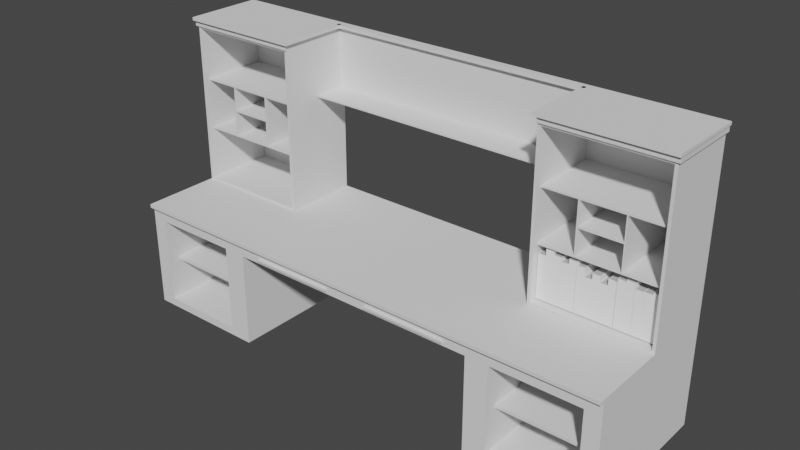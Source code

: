 # Source: Big_table.blend  (saved by Blender 2.83.19; exported with 4.5.12 LTS)
import bpy
from mathutils import Matrix  # noqa: F401  (used for matrix-valued properties, if any)

bpy.ops.wm.read_factory_settings(use_empty=True)
scene = bpy.context.scene
scene.name = 'Scene'

# ---- collections
col_collection = bpy.data.collections.new('Collection'); scene.collection.children.link(col_collection)
col_books = bpy.data.collections.new('Books'); scene.collection.children.link(col_books)

# ---- materials (node trees are filled in below, after node groups)
mat_book0_material = bpy.data.materials.new('Book0_material')
mat_book0_material.use_transparent_shadow = False
mat_book0_material.diffuse_color = (1.0, 1.0, 1.0, 1.0)
mat_book0_side_material = bpy.data.materials.new('Book0_side_material')
mat_book0_side_material.use_transparent_shadow = False
mat_book0_side_material.diffuse_color = (0.5, 0.5, 0.3, 1.0)
mat_book1_material = bpy.data.materials.new('Book1_material')
mat_book1_material.use_transparent_shadow = False
mat_book1_material.diffuse_color = (1.0, 1.0, 1.0, 1.0)
mat_book1_side_material = bpy.data.materials.new('Book1_side_material')
mat_book1_side_material.use_transparent_shadow = False
mat_book1_side_material.diffuse_color = (0.5, 0.5, 0.3, 1.0)
mat_book2_material = bpy.data.materials.new('Book2_material')
mat_book2_material.use_transparent_shadow = False
mat_book2_material.diffuse_color = (1.0, 1.0, 1.0, 1.0)
mat_book2_side_material = bpy.data.materials.new('Book2_side_material')
mat_book2_side_material.use_transparent_shadow = False
mat_book2_side_material.diffuse_color = (0.5, 0.5, 0.3, 1.0)
mat_book3_material = bpy.data.materials.new('Book3_material')
mat_book3_material.use_transparent_shadow = False
mat_book3_material.diffuse_color = (1.0, 1.0, 1.0, 1.0)
mat_book3_side_material = bpy.data.materials.new('Book3_side_material')
mat_book3_side_material.use_transparent_shadow = False
mat_book3_side_material.diffuse_color = (0.5, 0.5, 0.3, 1.0)
mat_book4_material = bpy.data.materials.new('Book4_material')
mat_book4_material.use_transparent_shadow = False
mat_book4_material.diffuse_color = (1.0, 1.0, 1.0, 1.0)
mat_book4_side_material = bpy.data.materials.new('Book4_side_material')
mat_book4_side_material.use_transparent_shadow = False
mat_book4_side_material.diffuse_color = (0.5, 0.5, 0.3, 1.0)

# ---- material node trees
mat_book0_material.use_nodes = True; mat_book0_material.node_tree.nodes.clear()
_N = mat_book0_material.node_tree.nodes; _L = mat_book0_material.node_tree.links
n0 = _N.new('ShaderNodeBsdfPrincipled'); n0.name = 'Principled BSDF'; n0.location = (10, 300)
n0.distribution = 'GGX'
n0.subsurface_method = 'BURLEY'
n0.inputs[3].default_value = 1.45
n0.inputs[27].default_value = (0.0, 0.0, 0.0, 1.0)
n0.inputs[28].default_value = 1.0
n1 = _N.new('ShaderNodeOutputMaterial'); n1.name = 'Material Output'; n1.location = (1100, 160)
n2 = _N.new('ShaderNodeBsdfDiffuse'); n2.name = 'Diffuse BSDF'; n2.location = (200, 320)
n2.inputs[0].default_value = (1.0, 1.0, 1.0, 1.0)
n3 = _N.new('ShaderNodeBsdfAnisotropic'); n3.name = 'Glossy_0'; n3.location = (200, 0)
n3.distribution = 'GGX'
n4 = _N.new('ShaderNodeMixShader'); n4.name = 'Mix_0'; n4.location = (500, 160)
n4.inputs[0].default_value = 0.05
_L.new(n2.outputs[0], n4.inputs[1])
_L.new(n3.outputs[0], n4.inputs[2])
_L.new(n4.outputs[0], n1.inputs[0])
n1.is_active_output = True
mat_book0_side_material.use_nodes = True; mat_book0_side_material.node_tree.nodes.clear()
_N = mat_book0_side_material.node_tree.nodes; _L = mat_book0_side_material.node_tree.links
n0 = _N.new('ShaderNodeBsdfPrincipled'); n0.name = 'Principled BSDF'; n0.location = (10, 300)
n0.distribution = 'GGX'
n0.subsurface_method = 'BURLEY'
n0.inputs[3].default_value = 1.45
n0.inputs[27].default_value = (0.0, 0.0, 0.0, 1.0)
n0.inputs[28].default_value = 1.0
n1 = _N.new('ShaderNodeOutputMaterial'); n1.name = 'Material Output'; n1.location = (1100, 160)
n2 = _N.new('ShaderNodeBsdfDiffuse'); n2.name = 'Diffuse BSDF'; n2.location = (200, 320)
n2.inputs[0].default_value = (0.5, 0.5, 0.5, 1.0)
n3 = _N.new('ShaderNodeBsdfAnisotropic'); n3.name = 'Glossy_0'; n3.location = (200, 0)
n3.distribution = 'GGX'
n4 = _N.new('ShaderNodeMixShader'); n4.name = 'Mix_0'; n4.location = (500, 160)
n4.inputs[0].default_value = 0.03
_L.new(n2.outputs[0], n4.inputs[1])
_L.new(n3.outputs[0], n4.inputs[2])
_L.new(n4.outputs[0], n1.inputs[0])
n1.is_active_output = True
mat_book1_material.use_nodes = True; mat_book1_material.node_tree.nodes.clear()
_N = mat_book1_material.node_tree.nodes; _L = mat_book1_material.node_tree.links
n0 = _N.new('ShaderNodeBsdfPrincipled'); n0.name = 'Principled BSDF'; n0.location = (10, 300)
n0.distribution = 'GGX'
n0.subsurface_method = 'BURLEY'
n0.inputs[3].default_value = 1.45
n0.inputs[27].default_value = (0.0, 0.0, 0.0, 1.0)
n0.inputs[28].default_value = 1.0
n1 = _N.new('ShaderNodeOutputMaterial'); n1.name = 'Material Output'; n1.location = (1100, 160)
n2 = _N.new('ShaderNodeBsdfDiffuse'); n2.name = 'Diffuse BSDF'; n2.location = (200, 320)
n2.inputs[0].default_value = (1.0, 1.0, 1.0, 1.0)
n3 = _N.new('ShaderNodeBsdfAnisotropic'); n3.name = 'Glossy_0'; n3.location = (200, 0)
n3.distribution = 'GGX'
n4 = _N.new('ShaderNodeMixShader'); n4.name = 'Mix_0'; n4.location = (500, 160)
n4.inputs[0].default_value = 0.05
_L.new(n2.outputs[0], n4.inputs[1])
_L.new(n3.outputs[0], n4.inputs[2])
_L.new(n4.outputs[0], n1.inputs[0])
n1.is_active_output = True
mat_book1_side_material.use_nodes = True; mat_book1_side_material.node_tree.nodes.clear()
_N = mat_book1_side_material.node_tree.nodes; _L = mat_book1_side_material.node_tree.links
n0 = _N.new('ShaderNodeBsdfPrincipled'); n0.name = 'Principled BSDF'; n0.location = (10, 300)
n0.distribution = 'GGX'
n0.subsurface_method = 'BURLEY'
n0.inputs[3].default_value = 1.45
n0.inputs[27].default_value = (0.0, 0.0, 0.0, 1.0)
n0.inputs[28].default_value = 1.0
n1 = _N.new('ShaderNodeOutputMaterial'); n1.name = 'Material Output'; n1.location = (1100, 160)
n2 = _N.new('ShaderNodeBsdfDiffuse'); n2.name = 'Diffuse BSDF'; n2.location = (200, 320)
n2.inputs[0].default_value = (0.5, 0.5, 0.5, 1.0)
n3 = _N.new('ShaderNodeBsdfAnisotropic'); n3.name = 'Glossy_0'; n3.location = (200, 0)
n3.distribution = 'GGX'
n4 = _N.new('ShaderNodeMixShader'); n4.name = 'Mix_0'; n4.location = (500, 160)
n4.inputs[0].default_value = 0.03
_L.new(n2.outputs[0], n4.inputs[1])
_L.new(n3.outputs[0], n4.inputs[2])
_L.new(n4.outputs[0], n1.inputs[0])
n1.is_active_output = True
mat_book2_material.use_nodes = True; mat_book2_material.node_tree.nodes.clear()
_N = mat_book2_material.node_tree.nodes; _L = mat_book2_material.node_tree.links
n0 = _N.new('ShaderNodeBsdfPrincipled'); n0.name = 'Principled BSDF'; n0.location = (10, 300)
n0.distribution = 'GGX'
n0.subsurface_method = 'BURLEY'
n0.inputs[3].default_value = 1.45
n0.inputs[27].default_value = (0.0, 0.0, 0.0, 1.0)
n0.inputs[28].default_value = 1.0
n1 = _N.new('ShaderNodeOutputMaterial'); n1.name = 'Material Output'; n1.location = (1100, 160)
n2 = _N.new('ShaderNodeBsdfDiffuse'); n2.name = 'Diffuse BSDF'; n2.location = (200, 320)
n2.inputs[0].default_value = (1.0, 1.0, 1.0, 1.0)
n3 = _N.new('ShaderNodeBsdfAnisotropic'); n3.name = 'Glossy_0'; n3.location = (200, 0)
n3.distribution = 'GGX'
n4 = _N.new('ShaderNodeMixShader'); n4.name = 'Mix_0'; n4.location = (500, 160)
n4.inputs[0].default_value = 0.05
_L.new(n2.outputs[0], n4.inputs[1])
_L.new(n3.outputs[0], n4.inputs[2])
_L.new(n4.outputs[0], n1.inputs[0])
n1.is_active_output = True
mat_book2_side_material.use_nodes = True; mat_book2_side_material.node_tree.nodes.clear()
_N = mat_book2_side_material.node_tree.nodes; _L = mat_book2_side_material.node_tree.links
n0 = _N.new('ShaderNodeBsdfPrincipled'); n0.name = 'Principled BSDF'; n0.location = (10, 300)
n0.distribution = 'GGX'
n0.subsurface_method = 'BURLEY'
n0.inputs[3].default_value = 1.45
n0.inputs[27].default_value = (0.0, 0.0, 0.0, 1.0)
n0.inputs[28].default_value = 1.0
n1 = _N.new('ShaderNodeOutputMaterial'); n1.name = 'Material Output'; n1.location = (1100, 160)
n2 = _N.new('ShaderNodeBsdfDiffuse'); n2.name = 'Diffuse BSDF'; n2.location = (200, 320)
n2.inputs[0].default_value = (0.5, 0.5, 0.5, 1.0)
n3 = _N.new('ShaderNodeBsdfAnisotropic'); n3.name = 'Glossy_0'; n3.location = (200, 0)
n3.distribution = 'GGX'
n4 = _N.new('ShaderNodeMixShader'); n4.name = 'Mix_0'; n4.location = (500, 160)
n4.inputs[0].default_value = 0.03
_L.new(n2.outputs[0], n4.inputs[1])
_L.new(n3.outputs[0], n4.inputs[2])
_L.new(n4.outputs[0], n1.inputs[0])
n1.is_active_output = True
mat_book3_material.use_nodes = True; mat_book3_material.node_tree.nodes.clear()
_N = mat_book3_material.node_tree.nodes; _L = mat_book3_material.node_tree.links
n0 = _N.new('ShaderNodeBsdfPrincipled'); n0.name = 'Principled BSDF'; n0.location = (10, 300)
n0.distribution = 'GGX'
n0.subsurface_method = 'BURLEY'
n0.inputs[3].default_value = 1.45
n0.inputs[27].default_value = (0.0, 0.0, 0.0, 1.0)
n0.inputs[28].default_value = 1.0
n1 = _N.new('ShaderNodeOutputMaterial'); n1.name = 'Material Output'; n1.location = (1100, 160)
n2 = _N.new('ShaderNodeBsdfDiffuse'); n2.name = 'Diffuse BSDF'; n2.location = (200, 320)
n2.inputs[0].default_value = (1.0, 1.0, 1.0, 1.0)
n3 = _N.new('ShaderNodeBsdfAnisotropic'); n3.name = 'Glossy_0'; n3.location = (200, 0)
n3.distribution = 'GGX'
n4 = _N.new('ShaderNodeMixShader'); n4.name = 'Mix_0'; n4.location = (500, 160)
n4.inputs[0].default_value = 0.05
_L.new(n2.outputs[0], n4.inputs[1])
_L.new(n3.outputs[0], n4.inputs[2])
_L.new(n4.outputs[0], n1.inputs[0])
n1.is_active_output = True
mat_book3_side_material.use_nodes = True; mat_book3_side_material.node_tree.nodes.clear()
_N = mat_book3_side_material.node_tree.nodes; _L = mat_book3_side_material.node_tree.links
n0 = _N.new('ShaderNodeBsdfPrincipled'); n0.name = 'Principled BSDF'; n0.location = (10, 300)
n0.distribution = 'GGX'
n0.subsurface_method = 'BURLEY'
n0.inputs[3].default_value = 1.45
n0.inputs[27].default_value = (0.0, 0.0, 0.0, 1.0)
n0.inputs[28].default_value = 1.0
n1 = _N.new('ShaderNodeOutputMaterial'); n1.name = 'Material Output'; n1.location = (1100, 160)
n2 = _N.new('ShaderNodeBsdfDiffuse'); n2.name = 'Diffuse BSDF'; n2.location = (200, 320)
n2.inputs[0].default_value = (0.5, 0.5, 0.5, 1.0)
n3 = _N.new('ShaderNodeBsdfAnisotropic'); n3.name = 'Glossy_0'; n3.location = (200, 0)
n3.distribution = 'GGX'
n4 = _N.new('ShaderNodeMixShader'); n4.name = 'Mix_0'; n4.location = (500, 160)
n4.inputs[0].default_value = 0.03
_L.new(n2.outputs[0], n4.inputs[1])
_L.new(n3.outputs[0], n4.inputs[2])
_L.new(n4.outputs[0], n1.inputs[0])
n1.is_active_output = True
mat_book4_material.use_nodes = True; mat_book4_material.node_tree.nodes.clear()
_N = mat_book4_material.node_tree.nodes; _L = mat_book4_material.node_tree.links
n0 = _N.new('ShaderNodeBsdfPrincipled'); n0.name = 'Principled BSDF'; n0.location = (10, 300)
n0.distribution = 'GGX'
n0.subsurface_method = 'BURLEY'
n0.inputs[3].default_value = 1.45
n0.inputs[27].default_value = (0.0, 0.0, 0.0, 1.0)
n0.inputs[28].default_value = 1.0
n1 = _N.new('ShaderNodeOutputMaterial'); n1.name = 'Material Output'; n1.location = (1100, 160)
n2 = _N.new('ShaderNodeBsdfDiffuse'); n2.name = 'Diffuse BSDF'; n2.location = (200, 320)
n2.inputs[0].default_value = (1.0, 1.0, 1.0, 1.0)
n3 = _N.new('ShaderNodeBsdfAnisotropic'); n3.name = 'Glossy_0'; n3.location = (200, 0)
n3.distribution = 'GGX'
n4 = _N.new('ShaderNodeMixShader'); n4.name = 'Mix_0'; n4.location = (500, 160)
n4.inputs[0].default_value = 0.05
_L.new(n2.outputs[0], n4.inputs[1])
_L.new(n3.outputs[0], n4.inputs[2])
_L.new(n4.outputs[0], n1.inputs[0])
n1.is_active_output = True
mat_book4_side_material.use_nodes = True; mat_book4_side_material.node_tree.nodes.clear()
_N = mat_book4_side_material.node_tree.nodes; _L = mat_book4_side_material.node_tree.links
n0 = _N.new('ShaderNodeBsdfPrincipled'); n0.name = 'Principled BSDF'; n0.location = (10, 300)
n0.distribution = 'GGX'
n0.subsurface_method = 'BURLEY'
n0.inputs[3].default_value = 1.45
n0.inputs[27].default_value = (0.0, 0.0, 0.0, 1.0)
n0.inputs[28].default_value = 1.0
n1 = _N.new('ShaderNodeOutputMaterial'); n1.name = 'Material Output'; n1.location = (1100, 160)
n2 = _N.new('ShaderNodeBsdfDiffuse'); n2.name = 'Diffuse BSDF'; n2.location = (200, 320)
n2.inputs[0].default_value = (0.5, 0.5, 0.5, 1.0)
n3 = _N.new('ShaderNodeBsdfAnisotropic'); n3.name = 'Glossy_0'; n3.location = (200, 0)
n3.distribution = 'GGX'
n4 = _N.new('ShaderNodeMixShader'); n4.name = 'Mix_0'; n4.location = (500, 160)
n4.inputs[0].default_value = 0.03
_L.new(n2.outputs[0], n4.inputs[1])
_L.new(n3.outputs[0], n4.inputs[2])
_L.new(n4.outputs[0], n1.inputs[0])
n1.is_active_output = True

# ---- world
world_world = bpy.data.worlds.new('World'); scene.world = world_world
world_world.use_nodes = True; world_world.node_tree.nodes.clear()
_N = world_world.node_tree.nodes; _L = world_world.node_tree.links
n0 = _N.new('ShaderNodeOutputWorld'); n0.name = 'World Output'; n0.location = (300, 300)
n1 = _N.new('ShaderNodeBackground'); n1.name = 'Background'; n1.location = (10, 300)
n1.inputs[0].default_value = (0.05088, 0.05088, 0.05088, 1.0)
_L.new(n1.outputs[0], n0.inputs[0])
n0.is_active_output = True
world_world.color = (0.05088, 0.05088, 0.05088)
world_world.use_sun_shadow = False
world_world.sun_shadow_jitter_overblur = 0.0

# ---- meshes
me_cube_001 = bpy.data.meshes.new('Cube.001')
me_cube_001.from_pydata([(0.9375, -2.011, 0.1472), (1.0, -2.011, 2.0), (1.0, -0.01134, 0.0), (1.0, -0.01134, 2.0), (0.5322, -0.01134, 0.0), (0.5322, -0.01134, 2.0), (0.5948, -2.011, 0.1472), (0.5322, -2.011, 2.0), (1.0, -0.01134, 1.862), (0.9375, -2.011, 1.715), (0.5948, -2.011, 1.715), (0.5322, -0.01134, 1.862), (1.0, -2.011, 1.862), (1.0, -2.011, 0.0), (0.5322, -2.011, 0.0), (0.5322, -2.011, 1.862), (0.9375, -0.2329, 1.715), (0.9375, -0.2329, 0.1472), (0.5948, -0.2329, 0.1472), (0.5948, -0.2329, 1.715), (0.5051, -0.01134, 1.192e-07), (0.5051, -0.01134, 2.0), (0.5051, -2.011, 1.192e-07), (0.5051, -2.011, 2.0), (0.5051, -0.01134, 1.862), (0.417, -2.011, 1.807), (0.0, -0.01134, 2.0), (0.0, -2.011, 2.0), (0.0, -0.01134, 1.862), (0.08816, -2.011, 1.807), (0.0, -0.01134, 1.713), (0.5051, -0.01134, 1.713), (0.417, -2.011, 1.768), (0.08816, -2.011, 1.768), (0.5051, -2.011, 1.862), (0.5051, -2.011, 1.713), (0.0, -2.011, 1.862), (0.0, -2.011, 1.713), (0.417, -2.041, 1.807), (0.08816, -2.041, 1.807), (0.417, -2.041, 1.768), (0.08816, -2.041, 1.768), (1.0, -0.01134, 1.935), (1.0, -2.011, 1.935), (0.5322, -2.011, 1.935), (0.5322, -0.01134, 1.935), (0.5051, -0.01134, 1.935), (0.5051, -2.011, 1.935), (0.0, -2.011, 1.935), (0.0, -0.01134, 1.935), (1.0, -2.065, 2.0), (0.5322, -2.065, 2.0), (0.5051, -2.065, 2.0), (-1.4e-08, -2.065, 2.0), (1.0, -2.065, 1.935), (0.5322, -2.065, 1.935), (0.5051, -2.065, 1.935), (-1.4e-08, -2.065, 1.935), (0.9375, -0.2329, 0.9312), (0.7661, -0.2329, 0.1472), (0.5948, -0.2329, 0.9312), (0.7661, -0.2329, 1.715), (0.7661, -0.2329, 0.9312), (0.9375, -1.853, 0.9312), (0.5948, -1.853, 0.9312), (0.7661, -1.853, 0.9312), (0.9375, -0.2329, 0.875), (0.5948, -0.2329, 0.875), (0.7661, -0.2329, 0.875), (0.9375, -1.853, 0.875), (0.5948, -1.853, 0.875), (0.7661, -1.853, 0.875), (0.7661, -0.01134, 2.0), (0.9886, -1.011, 2.039), (0.7661, -2.011, 2.0), (0.5436, -1.011, 2.039), (0.7661, -1.011, 2.039), (0.7661, -0.01134, 4.92), (1.0, -0.01134, 4.92), (0.5322, -0.01134, 4.92), (0.9886, -1.011, 4.88), (0.5436, -1.011, 4.88), (0.7661, -1.011, 4.92), (0.7661, -0.01134, 5.075), (1.0, -0.01134, 5.075), (0.5322, -0.01134, 5.075), (1.0, -1.011, 5.075), (0.5322, -1.011, 5.075), (0.7661, -1.011, 5.075), (0.5436, -1.011, 3.937), (0.5436, -1.011, 2.983), (0.5322, -0.01134, 3.947), (0.5322, -0.01134, 2.973), (1.0, -0.01134, 2.973), (1.0, -0.01134, 3.947), (0.9886, -1.011, 3.937), (0.9886, -1.011, 2.983), (0.7661, -0.01134, 2.973), (0.7661, -0.01134, 3.947), (0.5436, -1.011, 3.907), (0.5436, -1.011, 3.013), (0.5322, -0.01134, 3.916), (0.5322, -0.01134, 3.004), (1.0, -0.01134, 3.004), (1.0, -0.01134, 3.916), (0.9886, -1.011, 3.907), (0.9886, -1.011, 3.013), (0.7661, -0.01134, 3.004), (0.7661, -0.01134, 3.916), (0.7661, -1.011, 2.0), (1.0, -1.011, 2.0), (0.5322, -1.011, 2.0), (0.7661, -1.011, 4.88), (1.0, -1.011, 4.92), (0.5322, -1.011, 4.92), (0.5322, -1.011, 2.973), (1.0, -1.011, 2.973), (0.5322, -1.011, 3.947), (0.5322, -1.011, 3.004), (1.0, -1.011, 3.947), (1.0, -1.011, 3.004), (0.5322, -1.011, 3.916), (1.0, -1.011, 3.916), (0.7661, -0.9364, 3.937), (0.7661, -0.9364, 4.88), (0.7661, -0.9364, 2.039), (0.7661, -0.9364, 2.983), (0.7661, -0.9364, 3.907), (0.9886, -0.9364, 2.983), (0.9886, -0.9364, 3.937), (0.5436, -0.9364, 2.983), (0.5436, -0.9364, 3.937), (0.7661, -0.9364, 3.013), (0.5436, -0.9364, 3.013), (0.5436, -0.9364, 3.907), (0.9886, -0.9364, 3.013), (0.9886, -0.9364, 3.907), (0.9886, -0.9364, 2.039), (0.5436, -0.9364, 2.039), (0.9886, -0.9364, 4.88), (0.5436, -0.9364, 4.88), (0.7661, -0.9364, 3.46), (0.68, -0.9364, 3.013), (0.68, -0.9364, 3.907), (0.8522, -0.9364, 3.013), (0.8522, -0.9364, 3.907), (0.5436, -0.9364, 3.46), (0.9886, -0.9364, 3.46), (0.8522, -0.9364, 3.46), (0.68, -0.9364, 3.46), (0.8477, -0.9364, 3.013), (0.8477, -0.9364, 3.907), (0.8477, -0.9364, 3.46), (0.6856, -0.9364, 3.013), (0.6856, -0.9364, 3.907), (0.6856, -0.9364, 3.46), (0.7661, -0.9364, 3.486), (0.5436, -0.9364, 3.486), (0.9886, -0.9364, 3.486), (0.8522, -0.9364, 3.486), (0.68, -0.9364, 3.486), (0.8477, -0.9364, 3.486), (0.6856, -0.9364, 3.486), (0.7661, -0.05352, 3.937), (0.7661, -0.05352, 4.88), (0.7661, -0.05352, 2.039), (0.7661, -0.05352, 2.983), (0.9886, -0.05352, 2.983), (0.9886, -0.05352, 3.937), (0.5436, -0.05352, 2.983), (0.5436, -0.05352, 3.937), (0.7661, -0.05352, 3.486), (0.7661, -0.05352, 3.907), (0.68, -0.05352, 3.013), (0.5436, -0.05352, 3.013), (0.68, -0.05352, 3.907), (0.5436, -0.05352, 3.907), (0.8477, -0.05352, 3.013), (0.7661, -0.05352, 3.013), (0.8477, -0.05352, 3.907), (0.9886, -0.05352, 2.039), (0.5436, -0.05352, 2.039), (0.9886, -0.05352, 4.88), (0.5436, -0.05352, 4.88), (0.5436, -0.05352, 3.46), (0.9886, -0.05352, 3.46), (0.9886, -0.05352, 3.013), (0.7661, -0.05352, 3.46), (0.8522, -0.05352, 3.013), (0.9886, -0.05352, 3.907), (0.8522, -0.05352, 3.907), (0.5436, -0.05352, 3.486), (0.9886, -0.05352, 3.486), (0.8522, -0.05352, 3.486), (0.8522, -0.05352, 3.46), (0.8477, -0.05352, 3.46), (0.68, -0.05352, 3.486), (0.68, -0.05352, 3.46), (0.8477, -0.05352, 3.486), (0.6856, -0.05352, 3.013), (0.6856, -0.05352, 3.907), (0.6856, -0.05352, 3.46), (0.6856, -0.05352, 3.486), (1.0, -0.07783, 2.0), (0.5322, -0.07783, 2.0), (1.0, -0.07783, 4.92), (0.5322, -0.07783, 4.92), (1.0, -0.07783, 5.075), (0.5322, -0.07783, 5.075), (0.7661, -0.07783, 5.075), (1.0, -0.07783, 2.973), (1.0, -0.07783, 3.947), (0.5322, -0.07783, 2.973), (0.5322, -0.07783, 3.947), (0.5322, -0.07783, 3.004), (0.5322, -0.07783, 3.916), (1.0, -0.07783, 3.004), (1.0, -0.07783, 3.916), (0.0003594, -0.01134, 5.075), (0.0003594, -0.01134, 4.92), (0.0003594, -0.01134, 3.947), (0.0003594, -0.07783, 3.947), (0.0003594, -0.01134, 3.916), (0.0003594, -0.07783, 3.916), (0.0003594, -0.07783, 4.92), (0.0003594, -0.07783, 5.075), (0.5322, -0.5043, 3.916), (0.5322, -0.5043, 3.947), (0.0003594, -0.5043, 3.916), (0.0003594, -0.5043, 3.947), (1.0, -0.01134, 5.02), (1.0, -1.011, 5.02), (0.7661, -0.01134, 5.02), (0.7661, -1.011, 5.02), (0.5322, -1.011, 5.02), (0.5322, -0.01134, 5.02), (0.5322, -0.07783, 5.02), (1.0, -0.07783, 5.02), (0.0003594, -0.01134, 5.02), (0.0003594, -0.07783, 5.02), (0.7661, -1.067, 5.075), (1.0, -1.067, 5.075), (0.5322, -1.067, 5.075), (0.5322, -1.067, 5.02), (0.5322, -0.1332, 5.075), (0.0003594, -0.1332, 5.075), (0.5322, -0.1332, 5.02), (0.0003594, -0.1332, 5.02), (1.0, -1.067, 5.02), (0.7661, -1.067, 5.02), (1.013, -0.07783, 5.02), (1.013, -0.01134, 5.02), (1.013, -0.01134, 5.075), (1.013, -0.07783, 5.075), (0.5187, -0.07783, 5.02), (0.5187, -1.011, 5.02), (0.5187, -1.011, 5.075), (0.5187, -0.07783, 5.075), (1.013, -1.011, 5.02), (1.013, -0.07783, 5.02), (1.013, -0.07783, 5.075), (1.013, -1.011, 5.075), (0.5187, -1.011, 5.075), (0.5187, -1.011, 5.02), (0.5187, -1.067, 5.02), (0.5187, -1.067, 5.075), (1.013, -1.011, 5.02), (1.013, -1.011, 5.075), (1.013, -1.067, 5.075), (1.013, -1.067, 5.02), (1.009, -1.011, 4.92), (1.009, -0.07783, 4.92), (1.009, -0.07783, 5.02), (1.009, -1.011, 5.02), (0.5322, -1.033, 4.92), (0.7661, -1.033, 4.92), (0.7661, -1.033, 5.02), (0.5322, -1.033, 5.02), (0.7661, -1.033, 4.92), (1.0, -1.033, 4.92), (1.0, -1.033, 5.02), (0.7661, -1.033, 5.02), (1.009, -0.07783, 4.92), (1.009, -0.01134, 4.92), (1.009, -0.01134, 5.02), (1.009, -0.07783, 5.02), (1.009, -1.033, 4.92), (1.009, -1.033, 5.02)], [], [(45, 5, 72, 3, 42), (42, 3, 203, 110, 1, 43), (4, 2, 13, 14), (109, 111, 7, 74), (20, 4, 14, 22), (44, 43, 54, 55), (46, 21, 5, 45), (20, 24, 11, 4), (9, 10, 19, 61, 16), (2, 8, 12, 13), (4, 11, 8, 2), (9, 0, 13, 12), (0, 6, 14, 13), (6, 10, 15, 14), (10, 9, 12, 15), (62, 61, 19, 60), (0, 9, 16, 58, 17), (10, 6, 18, 60, 19), (6, 0, 17, 59, 18), (14, 15, 34, 22), (21, 26, 27, 23), (49, 26, 21, 46), (47, 44, 55, 56), (5, 21, 23, 7, 111, 204), (23, 27, 53, 52), (24, 34, 35, 31), (22, 34, 24, 20), (30, 31, 35, 37), (36, 28, 30, 37), (28, 24, 31, 30), (29, 33, 41, 39), (29, 25, 34, 36), (32, 33, 37, 35), (25, 32, 35, 34), (33, 29, 36, 37), (38, 39, 41, 40), (33, 32, 40, 41), (32, 25, 38, 40), (25, 29, 39, 38), (34, 47, 48, 36), (15, 44, 47, 34), (28, 49, 46, 24), (24, 46, 45, 11), (12, 43, 44, 15), (8, 42, 43, 12), (11, 45, 42, 8), (54, 50, 51, 55), (55, 51, 52, 56), (56, 52, 53, 57), (43, 1, 50, 54), (48, 47, 56, 57), (27, 48, 57, 53), (1, 74, 7, 51, 50), (7, 23, 52, 51), (59, 62, 60, 18), (17, 58, 62, 59), (58, 16, 61, 62), (63, 58, 66, 69), (62, 60, 67, 68), (66, 68, 71, 69), (68, 67, 70, 71), (65, 63, 69, 71), (58, 62, 68, 66), (60, 64, 70, 67), (64, 65, 71, 70), (62, 68, 71, 65), (62, 58, 63, 65, 64, 60), (110, 109, 74, 1), (213, 117, 114, 206), (73, 96, 128, 137), (230, 232, 83, 84), (211, 94, 78, 205), (105, 95, 129, 136), (94, 98, 77, 78), (98, 91, 79, 77), (207, 209, 88, 86), (209, 208, 87, 88), (86, 88, 240, 241), (232, 235, 85, 83), (233, 231, 248, 249), (72, 5, 92, 97), (108, 101, 91, 98), (3, 72, 97, 93), (104, 108, 98, 94), (90, 75, 138, 130), (99, 100, 133, 146, 157, 134), (203, 3, 93, 210), (217, 104, 94, 211), (112, 81, 140, 124), (89, 99, 134, 131), (204, 111, 115, 212), (215, 121, 117, 213), (212, 115, 118, 214), (214, 118, 121, 215), (80, 112, 124, 139), (96, 106, 135, 128), (210, 93, 103, 216), (216, 103, 104, 217), (75, 76, 125, 138), (95, 80, 139, 129), (93, 97, 107, 103), (103, 107, 108, 104), (97, 92, 102, 107), (107, 102, 101, 108), (73, 76, 109, 110), (76, 75, 111, 109), (112, 80, 113, 82), (81, 112, 82, 114), (75, 90, 115, 111), (96, 73, 110, 116), (89, 81, 114, 117), (90, 100, 118, 115), (80, 95, 119, 113), (106, 96, 116, 120), (99, 89, 117, 121), (100, 99, 121, 118), (95, 105, 122, 119), (105, 106, 120, 122), (156, 161, 198, 171), (147, 158, 192, 185), (161, 151, 179, 198), (127, 151, 145, 136, 129, 123), (157, 146, 184, 191), (134, 143, 154, 127, 123, 131), (130, 126, 132, 153, 142, 133), (131, 123, 163, 170), (126, 128, 135, 144, 150, 132), (150, 152, 195, 177), (106, 105, 136, 158, 147, 135), (81, 89, 131, 140), (100, 90, 130, 133), (76, 73, 137, 125), (161, 159, 145, 151), (150, 144, 148, 152), (140, 131, 170, 183), (136, 145, 190, 189), (126, 130, 169, 166), (137, 128, 167, 180), (144, 135, 186, 188), (123, 129, 168, 163), (142, 153, 155, 149), (160, 162, 154, 143), (149, 155, 162, 160), (141, 152, 161, 156), (130, 138, 181, 169), (152, 148, 159, 161), (149, 160, 196, 197), (155, 141, 156, 162), (170, 163, 164, 183), (163, 168, 182, 164), (165, 180, 167, 166), (181, 165, 166, 169), (202, 171, 172, 200), (193, 192, 189, 190), (188, 186, 185, 194), (191, 196, 175, 176), (174, 173, 197, 184), (199, 178, 187, 201), (178, 177, 195, 187), (171, 198, 179, 172), (184, 197, 196, 191), (194, 185, 192, 193), (129, 139, 182, 168), (153, 132, 178, 199), (145, 159, 193, 190), (127, 154, 200, 172), (133, 142, 173, 174), (148, 144, 188, 194), (141, 155, 201, 187), (143, 134, 176, 175), (152, 141, 187, 195), (146, 133, 174, 184), (155, 153, 199, 201), (132, 150, 177, 178), (162, 156, 171, 202), (154, 162, 202, 200), (151, 127, 172, 179), (160, 143, 175, 196), (135, 147, 185, 186), (125, 137, 180, 165), (142, 149, 197, 173), (134, 157, 191, 176), (138, 125, 165, 181), (158, 136, 189, 192), (139, 124, 164, 182), (159, 148, 194, 193), (124, 140, 183, 164), (128, 126, 166, 167), (120, 216, 217, 122), (116, 210, 216, 120), (102, 214, 215, 101), (92, 212, 214, 102), (235, 79, 219, 238), (5, 204, 212, 92), (122, 217, 211, 119), (110, 203, 210, 116), (221, 223, 228, 229), (83, 85, 208, 209), (84, 83, 209, 207), (119, 211, 205, 113), (222, 223, 221, 220), (238, 239, 225, 218), (220, 221, 224, 219), (213, 206, 224, 221), (91, 101, 222, 220), (79, 91, 220, 219), (101, 215, 223, 222), (208, 85, 218, 225), (226, 227, 229, 228), (215, 213, 227, 226), (213, 221, 229, 227), (223, 215, 226, 228), (219, 224, 239, 238), (206, 236, 239, 224), (85, 235, 238, 218), (77, 79, 235, 232), (206, 114, 234, 236), (78, 77, 232, 230), (249, 248, 241, 240), (243, 249, 240, 242), (246, 244, 245, 247), (234, 233, 249, 243), (236, 208, 244, 246), (239, 236, 246, 247), (208, 225, 245, 244), (225, 239, 247, 245), (88, 87, 242, 240), (250, 251, 252, 253), (230, 251, 250, 237), (84, 252, 251, 230), (207, 253, 252, 84), (237, 250, 253, 207), (254, 255, 256, 257), (234, 255, 254, 236), (87, 256, 255, 234), (208, 257, 256, 87), (236, 254, 257, 208), (258, 259, 260, 261), (237, 259, 258, 231), (207, 260, 259, 237), (86, 261, 260, 207), (231, 258, 261, 86), (262, 263, 264, 265), (234, 263, 262, 87), (243, 264, 263, 234), (242, 265, 264, 243), (87, 262, 265, 242), (266, 267, 268, 269), (86, 267, 266, 231), (241, 268, 267, 86), (248, 269, 268, 241), (231, 266, 269, 248), (270, 271, 272, 273), (205, 271, 270, 113), (237, 272, 271, 205), (231, 273, 272, 237), (273, 231, 280, 287), (274, 275, 276, 277), (82, 275, 274, 114), (233, 276, 275, 82), (234, 277, 276, 233), (114, 274, 277, 234), (278, 279, 280, 281), (113, 279, 278, 82), (231, 280, 279, 113), (233, 281, 280, 231), (82, 278, 281, 233), (282, 283, 284, 285), (78, 283, 282, 205), (230, 284, 283, 78), (237, 285, 284, 230), (205, 282, 285, 237), (279, 286, 287, 280), (113, 270, 286, 279), (270, 273, 287, 286)])
_uv = me_cube_001.uv_layers.new(name='UVMap')
_uv.uv.foreach_set('vector', [0.6169, 0.4167, 0.625, 0.4167, 0.625, 0.4583, 0.625, 0.5, 0.6169, 0.5, 0.6169, 0.5, 0.625, 0.5, 0.625, 0.5083, 0.625, 0.625, 0.625, 0.75, 0.6169, 0.75, 0.2917, 0.5, 0.375, 0.5, 0.375, 0.75, 0.2917, 0.75, 0.6667, 0.625, 0.7083, 0.625, 0.7083, 0.75, 0.6667, 0.75, 0.2639, 0.5, 0.2917, 0.5, 0.2917, 0.75, 0.2639, 0.75, 0.6169, 0.8333, 0.6169, 0.75, 0.6169, 0.75, 0.6169, 0.8333, 0.6169, 0.3889, 0.625, 0.3889, 0.625, 0.4167, 0.6169, 0.4167, 0.375, 0.3889, 0.6078, 0.3889, 0.6078, 0.4167, 0.375, 0.4167, 0.6, 0.7611, 0.6, 0.8222, 0.6, 0.8222, 0.6, 0.7917, 0.6, 0.7611, 0.375, 0.5, 0.6078, 0.5, 0.6078, 0.75, 0.375, 0.75, 0.375, 0.4167, 0.6078, 0.4167, 0.6078, 0.5, 0.375, 0.5, 0.6, 0.7611, 0.3828, 0.7611, 0.375, 0.75, 0.6078, 0.75, 0.3828, 0.7611, 0.3828, 0.8222, 0.375, 0.8333, 0.375, 0.75, 0.3828, 0.8222, 0.6, 0.8222, 0.6078, 0.8333, 0.375, 0.8333, 0.6, 0.8222, 0.6, 0.7611, 0.6078, 0.75, 0.6078, 0.8333, 0.4914, 0.7917, 0.6, 0.7917, 0.6, 0.8222, 0.4914, 0.8222, 0.3828, 0.7611, 0.6, 0.7611, 0.6, 0.7611, 0.4914, 0.7611, 0.3828, 0.7611, 0.6, 0.8222, 0.3828, 0.8222, 0.3828, 0.8222, 0.4914, 0.8222, 0.6, 0.8222, 0.3828, 0.8222, 0.3828, 0.7611, 0.3828, 0.7611, 0.3828, 0.7917, 0.3828, 0.8222, 0.375, 0.8333, 0.6078, 0.8333, 0.6078, 0.8611, 0.375, 0.8611, 0.7361, 0.5, 0.75, 0.5, 0.75, 0.75, 0.7361, 0.75, 0.6169, 0.375, 0.625, 0.375, 0.625, 0.3889, 0.6169, 0.3889, 0.6169, 0.8611, 0.6169, 0.8333, 0.6169, 0.8333, 0.6169, 0.8611, 0.7083, 0.5, 0.7361, 0.5, 0.7361, 0.75, 0.7083, 0.75, 0.7083, 0.625, 0.7083, 0.5083, 0.7361, 0.75, 0.75, 0.75, 0.75, 0.75, 0.7361, 0.75, 0.6078, 0.3889, 0.6078, 0.8611, 0.6078, 0.8611, 0.6078, 0.3889, 0.2639, 0.75, 0.6078, 0.8611, 0.6078, 0.3889, 0.2639, 0.5, 0.6078, 0.375, 0.6078, 0.3889, 0.6078, 0.8611, 0.6078, 0.875, 0.0, 0.0, 0.0, 0.0, 0.0, 0.0, 0.0, 0.0, 0.6078, 0.375, 0.6078, 0.3889, 0.6078, 0.3889, 0.6078, 0.375, 0.6078, 0.8735, 0.6078, 0.8735, 0.6078, 0.8735, 0.6078, 0.8735, 0.6078, 0.8735, 0.6078, 0.8626, 0.6078, 0.8611, 0.6078, 0.875, 0.6078, 0.8626, 0.6078, 0.8735, 0.6078, 0.875, 0.6078, 0.8611, 0.6078, 0.8626, 0.6078, 0.8626, 0.6078, 0.8611, 0.6078, 0.8611, 0.6078, 0.8735, 0.6078, 0.8735, 0.6078, 0.875, 0.6078, 0.875, 0.6078, 0.8626, 0.6078, 0.8735, 0.6078, 0.8735, 0.6078, 0.8626, 0.6078, 0.8735, 0.6078, 0.8626, 0.6078, 0.8626, 0.6078, 0.8735, 0.6078, 0.8626, 0.6078, 0.8626, 0.6078, 0.8626, 0.6078, 0.8626, 0.6078, 0.8626, 0.6078, 0.8735, 0.6078, 0.8735, 0.6078, 0.8626, 0.6078, 0.8611, 0.6169, 0.8611, 0.6169, 0.875, 0.6078, 0.875, 0.6078, 0.8333, 0.6169, 0.8333, 0.6169, 0.8611, 0.6078, 0.8611, 0.6078, 0.375, 0.6169, 0.375, 0.6169, 0.3889, 0.6078, 0.3889, 0.6078, 0.3889, 0.6169, 0.3889, 0.6169, 0.4167, 0.6078, 0.4167, 0.6078, 0.75, 0.6169, 0.75, 0.6169, 0.8333, 0.6078, 0.8333, 0.6078, 0.5, 0.6169, 0.5, 0.6169, 0.75, 0.6078, 0.75, 0.6078, 0.4167, 0.6169, 0.4167, 0.6169, 0.5, 0.6078, 0.5, 0.6169, 0.75, 0.625, 0.75, 0.625, 0.8333, 0.6169, 0.8333, 0.6169, 0.8333, 0.625, 0.8333, 0.625, 0.8611, 0.6169, 0.8611, 0.6169, 0.8611, 0.625, 0.8611, 0.625, 0.875, 0.6169, 0.875, 0.6169, 0.75, 0.625, 0.75, 0.625, 0.75, 0.6169, 0.75, 0.6169, 0.875, 0.6169, 0.8611, 0.6169, 0.8611, 0.6169, 0.875, 0.0, 0.0, 0.0, 0.0, 0.0, 0.0, 0.0, 0.0, 0.625, 0.75, 0.6667, 0.75, 0.7083, 0.75, 0.7083, 0.75, 0.625, 0.75, 0.7083, 0.75, 0.7361, 0.75, 0.7361, 0.75, 0.7083, 0.75, 0.3828, 0.7917, 0.4914, 0.7917, 0.4914, 0.8222, 0.3828, 0.8222, 0.3828, 0.7611, 0.4914, 0.7611, 0.4914, 0.7917, 0.3828, 0.7917, 0.4914, 0.7611, 0.6, 0.7611, 0.6, 0.7917, 0.4914, 0.7917, 0.0, 0.0, 0.0, 0.0, 0.0, 0.0, 0.0, 0.0, 0.4914, 0.7917, 0.4914, 0.8222, 0.4914, 0.8222, 0.4914, 0.7917, 0.4914, 0.7611, 0.4914, 0.7917, 0.4914, 0.7917, 0.4914, 0.7611, 0.4914, 0.7917, 0.4914, 0.8222, 0.4914, 0.8222, 0.4914, 0.7917, 0.0, 0.0, 0.0, 0.0, 0.0, 0.0, 0.0, 0.0, 0.4914, 0.7611, 0.4914, 0.7917, 0.4914, 0.7917, 0.4914, 0.7611, 0.0, 0.0, 0.0, 0.0, 0.0, 0.0, 0.0, 0.0, 0.0, 0.0, 0.0, 0.0, 0.0, 0.0, 0.0, 0.0, 0.0, 0.0, 0.0, 0.0, 0.0, 0.0, 0.0, 0.0, 0.4914, 0.7917, 0.4914, 0.7611, 0.0, 0.0, 0.0, 0.0, 0.0, 0.0, 0.0, 0.0, 0.625, 0.625, 0.6667, 0.625, 0.6667, 0.75, 0.625, 0.75, 0.7083, 0.5083, 0.7083, 0.625, 0.7083, 0.625, 0.7083, 0.5083, 0.627, 0.625, 0.627, 0.625, 0.627, 0.625, 0.627, 0.625, 0.625, 0.5, 0.625, 0.4583, 0.625, 0.4583, 0.625, 0.5, 0.625, 0.5083, 0.625, 0.5, 0.625, 0.5, 0.625, 0.5083, 0.627, 0.625, 0.627, 0.625, 0.627, 0.625, 0.627, 0.625, 0.625, 0.5, 0.625, 0.4583, 0.625, 0.4583, 0.625, 0.5, 0.625, 0.4583, 0.625, 0.4167, 0.625, 0.4167, 0.625, 0.4583, 0.625, 0.5083, 0.6667, 0.5083, 0.6667, 0.625, 0.625, 0.625, 0.6667, 0.5083, 0.7083, 0.5083, 0.7083, 0.625, 0.6667, 0.625, 0.625, 0.625, 0.6667, 0.625, 0.6667, 0.625, 0.625, 0.625, 0.625, 0.4583, 0.625, 0.4167, 0.625, 0.4167, 0.625, 0.4583, 0.6667, 0.625, 0.625, 0.625, 0.625, 0.625, 0.6667, 0.625, 0.625, 0.4583, 0.625, 0.4167, 0.625, 0.4167, 0.625, 0.4583, 0.625, 0.4583, 0.625, 0.4167, 0.625, 0.4167, 0.625, 0.4583, 0.625, 0.5, 0.625, 0.4583, 0.625, 0.4583, 0.625, 0.5, 0.625, 0.5, 0.625, 0.4583, 0.625, 0.4583, 0.625, 0.5, 0.7063, 0.625, 0.7063, 0.625, 0.7063, 0.625, 0.7063, 0.625, 0.7063, 0.625, 0.7063, 0.625, 0.7063, 0.625, 0.7063, 0.625, 0.7063, 0.625, 0.7063, 0.625, 0.625, 0.5083, 0.625, 0.5, 0.625, 0.5, 0.625, 0.5083, 0.625, 0.5083, 0.625, 0.5, 0.625, 0.5, 0.625, 0.5083, 0.6667, 0.625, 0.7063, 0.625, 0.7063, 0.625, 0.6667, 0.625, 0.7063, 0.625, 0.7063, 0.625, 0.7063, 0.625, 0.7063, 0.625, 0.7083, 0.5083, 0.7083, 0.625, 0.7083, 0.625, 0.7083, 0.5083, 0.7083, 0.5083, 0.7083, 0.625, 0.7083, 0.625, 0.7083, 0.5083, 0.7083, 0.5083, 0.7083, 0.625, 0.7083, 0.625, 0.7083, 0.5083, 0.7083, 0.5083, 0.7083, 0.625, 0.7083, 0.625, 0.7083, 0.5083, 0.627, 0.625, 0.6667, 0.625, 0.6667, 0.625, 0.627, 0.625, 0.627, 0.625, 0.627, 0.625, 0.627, 0.625, 0.627, 0.625, 0.625, 0.5083, 0.625, 0.5, 0.625, 0.5, 0.625, 0.5083, 0.625, 0.5083, 0.625, 0.5, 0.625, 0.5, 0.625, 0.5083, 0.7063, 0.625, 0.6667, 0.625, 0.6667, 0.625, 0.7063, 0.625, 0.627, 0.625, 0.627, 0.625, 0.627, 0.625, 0.627, 0.625, 0.625, 0.5, 0.625, 0.4583, 0.625, 0.4583, 0.625, 0.5, 0.625, 0.5, 0.625, 0.4583, 0.625, 0.4583, 0.625, 0.5, 0.625, 0.4583, 0.625, 0.4167, 0.625, 0.4167, 0.625, 0.4583, 0.625, 0.4583, 0.625, 0.4167, 0.625, 0.4167, 0.625, 0.4583, 0.627, 0.625, 0.6667, 0.625, 0.6667, 0.625, 0.625, 0.625, 0.6667, 0.625, 0.7063, 0.625, 0.7083, 0.625, 0.6667, 0.625, 0.6667, 0.625, 0.627, 0.625, 0.625, 0.625, 0.6667, 0.625, 0.7063, 0.625, 0.6667, 0.625, 0.6667, 0.625, 0.7083, 0.625, 0.7063, 0.625, 0.7063, 0.625, 0.7083, 0.625, 0.7083, 0.625, 0.627, 0.625, 0.627, 0.625, 0.625, 0.625, 0.625, 0.625, 0.7063, 0.625, 0.7063, 0.625, 0.7083, 0.625, 0.7083, 0.625, 0.7063, 0.625, 0.7063, 0.625, 0.7083, 0.625, 0.7083, 0.625, 0.627, 0.625, 0.627, 0.625, 0.625, 0.625, 0.625, 0.625, 0.627, 0.625, 0.627, 0.625, 0.625, 0.625, 0.625, 0.625, 0.7063, 0.625, 0.7063, 0.625, 0.7083, 0.625, 0.7083, 0.625, 0.7063, 0.625, 0.7063, 0.625, 0.7083, 0.625, 0.7083, 0.625, 0.627, 0.625, 0.627, 0.625, 0.625, 0.625, 0.625, 0.625, 0.627, 0.625, 0.627, 0.625, 0.625, 0.625, 0.625, 0.625, 0.6667, 0.625, 0.6479, 0.625, 0.6479, 0.625, 0.6667, 0.625, 0.627, 0.625, 0.627, 0.625, 0.627, 0.625, 0.627, 0.625, 0.6479, 0.625, 0.6479, 0.625, 0.6479, 0.625, 0.6479, 0.625, 0.6667, 0.625, 0.6479, 0.625, 0.6468, 0.625, 0.627, 0.625, 0.627, 0.625, 0.6667, 0.625, 0.7063, 0.625, 0.7063, 0.625, 0.7063, 0.625, 0.7063, 0.625, 0.7063, 0.625, 0.6865, 0.625, 0.6852, 0.625, 0.6667, 0.625, 0.6667, 0.625, 0.7063, 0.625, 0.7063, 0.625, 0.6667, 0.625, 0.6667, 0.625, 0.6852, 0.625, 0.6865, 0.625, 0.7063, 0.625, 0.7063, 0.625, 0.6667, 0.625, 0.6667, 0.625, 0.7063, 0.625, 0.6667, 0.625, 0.627, 0.625, 0.627, 0.625, 0.6468, 0.625, 0.6479, 0.625, 0.6667, 0.625, 0.6479, 0.625, 0.6479, 0.625, 0.6479, 0.625, 0.6479, 0.625, 0.627, 0.625, 0.627, 0.625, 0.627, 0.625, 0.627, 0.625, 0.627, 0.625, 0.627, 0.625, 0.7063, 0.625, 0.7063, 0.625, 0.7063, 0.625, 0.7063, 0.625, 0.7063, 0.625, 0.7063, 0.625, 0.7063, 0.625, 0.7063, 0.625, 0.6667, 0.625, 0.627, 0.625, 0.627, 0.625, 0.6667, 0.625, 0.6479, 0.625, 0.6468, 0.625, 0.6468, 0.625, 0.6479, 0.625, 0.6479, 0.625, 0.6468, 0.625, 0.6468, 0.625, 0.6479, 0.625, 0.7063, 0.625, 0.7063, 0.625, 0.7063, 0.625, 0.7063, 0.625, 0.627, 0.625, 0.6468, 0.625, 0.6468, 0.625, 0.627, 0.625, 0.6667, 0.625, 0.7063, 0.625, 0.7063, 0.625, 0.6667, 0.625, 0.627, 0.625, 0.627, 0.625, 0.627, 0.625, 0.627, 0.625, 0.6468, 0.625, 0.627, 0.625, 0.627, 0.625, 0.6468, 0.625, 0.6667, 0.625, 0.627, 0.625, 0.627, 0.625, 0.6667, 0.625, 0.6865, 0.625, 0.6852, 0.625, 0.6852, 0.625, 0.6865, 0.625, 0.6865, 0.625, 0.6852, 0.625, 0.6852, 0.625, 0.6865, 0.625, 0.6865, 0.625, 0.6852, 0.625, 0.6852, 0.625, 0.6865, 0.625, 0.6667, 0.625, 0.6479, 0.625, 0.6479, 0.625, 0.6667, 0.625, 0.7063, 0.625, 0.7063, 0.625, 0.7063, 0.625, 0.7063, 0.625, 0.6479, 0.625, 0.6468, 0.625, 0.6468, 0.625, 0.6479, 0.625, 0.6865, 0.625, 0.6865, 0.625, 0.6865, 0.625, 0.6865, 0.625, 0.6852, 0.625, 0.6667, 0.625, 0.6667, 0.625, 0.6852, 0.625, 0.7063, 0.625, 0.6667, 0.625, 0.6667, 0.625, 0.7063, 0.625, 0.6667, 0.625, 0.627, 0.625, 0.627, 0.625, 0.6667, 0.625, 0.6667, 0.625, 0.627, 0.625, 0.627, 0.625, 0.6667, 0.625, 0.7063, 0.625, 0.6667, 0.625, 0.6667, 0.625, 0.7063, 0.625, 0.6852, 0.625, 0.6667, 0.625, 0.6667, 0.625, 0.6852, 0.625, 0.6468, 0.625, 0.627, 0.625, 0.627, 0.625, 0.6468, 0.625, 0.6468, 0.625, 0.627, 0.625, 0.627, 0.625, 0.6468, 0.625, 0.7063, 0.625, 0.6865, 0.625, 0.6865, 0.625, 0.7063, 0.625, 0.7063, 0.625, 0.6865, 0.625, 0.6865, 0.625, 0.7063, 0.625, 0.6852, 0.625, 0.6667, 0.625, 0.6667, 0.625, 0.6852, 0.625, 0.6667, 0.625, 0.6479, 0.625, 0.6479, 0.625, 0.6667, 0.625, 0.6667, 0.625, 0.6479, 0.625, 0.6479, 0.625, 0.6667, 0.625, 0.7063, 0.625, 0.6865, 0.625, 0.6865, 0.625, 0.7063, 0.625, 0.6468, 0.625, 0.627, 0.625, 0.627, 0.625, 0.6468, 0.625, 0.627, 0.625, 0.627, 0.625, 0.627, 0.625, 0.627, 0.625, 0.6852, 0.625, 0.6667, 0.625, 0.6667, 0.625, 0.6852, 0.625, 0.6468, 0.625, 0.6468, 0.625, 0.6468, 0.625, 0.6468, 0.625, 0.6667, 0.625, 0.6852, 0.625, 0.6852, 0.625, 0.6667, 0.625, 0.7063, 0.625, 0.6865, 0.625, 0.6865, 0.625, 0.7063, 0.625, 0.6468, 0.625, 0.6468, 0.625, 0.6468, 0.625, 0.6468, 0.625, 0.6667, 0.625, 0.6852, 0.625, 0.6852, 0.625, 0.6667, 0.625, 0.6865, 0.625, 0.7063, 0.625, 0.7063, 0.625, 0.6865, 0.625, 0.6479, 0.625, 0.6667, 0.625, 0.6667, 0.625, 0.6479, 0.625, 0.7063, 0.625, 0.7063, 0.625, 0.7063, 0.625, 0.7063, 0.625, 0.6852, 0.625, 0.6852, 0.625, 0.6852, 0.625, 0.6852, 0.625, 0.6667, 0.625, 0.6479, 0.625, 0.6479, 0.625, 0.6667, 0.625, 0.6852, 0.625, 0.6667, 0.625, 0.6667, 0.625, 0.6852, 0.625, 0.6852, 0.625, 0.6852, 0.625, 0.6852, 0.625, 0.6852, 0.625, 0.6479, 0.625, 0.6667, 0.625, 0.6667, 0.625, 0.6479, 0.625, 0.6865, 0.625, 0.6865, 0.625, 0.6865, 0.625, 0.6865, 0.625, 0.627, 0.625, 0.627, 0.625, 0.627, 0.625, 0.627, 0.625, 0.6667, 0.625, 0.627, 0.625, 0.627, 0.625, 0.6667, 0.625, 0.6865, 0.625, 0.6865, 0.625, 0.6865, 0.625, 0.6865, 0.625, 0.7063, 0.625, 0.7063, 0.625, 0.7063, 0.625, 0.7063, 0.625, 0.7063, 0.625, 0.6667, 0.625, 0.6667, 0.625, 0.7063, 0.625, 0.627, 0.625, 0.627, 0.625, 0.627, 0.625, 0.627, 0.625, 0.627, 0.625, 0.6667, 0.625, 0.6667, 0.625, 0.627, 0.625, 0.6468, 0.625, 0.6468, 0.625, 0.6468, 0.625, 0.6468, 0.625, 0.6667, 0.625, 0.7063, 0.625, 0.7063, 0.625, 0.6667, 0.625, 0.627, 0.625, 0.6667, 0.625, 0.6667, 0.625, 0.627, 0.625, 0.625, 0.625, 0.625, 0.5083, 0.625, 0.5083, 0.625, 0.625, 0.625, 0.625, 0.625, 0.5083, 0.625, 0.5083, 0.625, 0.625, 0.7083, 0.5, 0.7083, 0.5083, 0.7083, 0.5083, 0.7083, 0.5, 0.7083, 0.5, 0.7083, 0.5083, 0.7083, 0.5083, 0.7083, 0.5, 0.625, 0.4167, 0.625, 0.4167, 0.625, 0.4167, 0.625, 0.4167, 0.7083, 0.5, 0.7083, 0.5083, 0.7083, 0.5083, 0.7083, 0.5, 0.625, 0.625, 0.625, 0.5083, 0.625, 0.5083, 0.625, 0.625, 0.625, 0.625, 0.625, 0.5083, 0.625, 0.5083, 0.625, 0.625, 0.7083, 0.5083, 0.7083, 0.5083, 0.7083, 0.5083, 0.7083, 0.5083, 0.6667, 0.5, 0.7083, 0.5, 0.7083, 0.5083, 0.6667, 0.5083, 0.625, 0.5, 0.6667, 0.5, 0.6667, 0.5083, 0.625, 0.5083, 0.625, 0.625, 0.625, 0.5083, 0.625, 0.5083, 0.625, 0.625, 0.7083, 0.5, 0.7083, 0.5083, 0.7083, 0.5083, 0.7083, 0.5, 0.7083, 0.5, 0.7083, 0.5083, 0.7083, 0.5083, 0.7083, 0.5, 0.7083, 0.5, 0.7083, 0.5083, 0.7083, 0.5083, 0.7083, 0.5, 0.7083, 0.5083, 0.7083, 0.5083, 0.7083, 0.5083, 0.7083, 0.5083, 0.625, 0.4167, 0.625, 0.4167, 0.625, 0.4167, 0.625, 0.4167, 0.625, 0.4167, 0.625, 0.4167, 0.625, 0.4167, 0.625, 0.4167, 0.7083, 0.5, 0.7083, 0.5083, 0.7083, 0.5083, 0.7083, 0.5, 0.7083, 0.5083, 0.7083, 0.5, 0.7083, 0.5, 0.7083, 0.5083, 0.7083, 0.5083, 0.7083, 0.5083, 0.7083, 0.5083, 0.7083, 0.5083, 0.7083, 0.5083, 0.7083, 0.5083, 0.7083, 0.5083, 0.7083, 0.5083, 0.7083, 0.5083, 0.7083, 0.5083, 0.7083, 0.5083, 0.7083, 0.5083, 0.7083, 0.5083, 0.7083, 0.5083, 0.7083, 0.5083, 0.7083, 0.5083, 0.7083, 0.5, 0.7083, 0.5083, 0.7083, 0.5083, 0.7083, 0.5, 0.7083, 0.5083, 0.7083, 0.5083, 0.7083, 0.5083, 0.7083, 0.5083, 0.625, 0.4167, 0.625, 0.4167, 0.625, 0.4167, 0.625, 0.4167, 0.625, 0.4583, 0.625, 0.4167, 0.625, 0.4167, 0.625, 0.4583, 0.7083, 0.5083, 0.7083, 0.625, 0.7083, 0.625, 0.7083, 0.5083, 0.625, 0.5, 0.625, 0.4583, 0.625, 0.4583, 0.625, 0.5, 0.6667, 0.625, 0.625, 0.625, 0.625, 0.625, 0.6667, 0.625, 0.7083, 0.625, 0.6667, 0.625, 0.6667, 0.625, 0.7083, 0.625, 0.7083, 0.5083, 0.7083, 0.5083, 0.7083, 0.5083, 0.7083, 0.5083, 0.7083, 0.625, 0.6667, 0.625, 0.6667, 0.625, 0.7083, 0.625, 0.7083, 0.5083, 0.7083, 0.5083, 0.7083, 0.5083, 0.7083, 0.5083, 0.7083, 0.5083, 0.7083, 0.5083, 0.7083, 0.5083, 0.7083, 0.5083, 0.7083, 0.5083, 0.7083, 0.5083, 0.7083, 0.5083, 0.7083, 0.5083, 0.7083, 0.5083, 0.7083, 0.5083, 0.7083, 0.5083, 0.7083, 0.5083, 0.6667, 0.625, 0.7083, 0.625, 0.7083, 0.625, 0.6667, 0.625, 0.625, 0.5083, 0.625, 0.5, 0.625, 0.5, 0.625, 0.5083, 0.625, 0.5, 0.625, 0.5, 0.625, 0.5083, 0.625, 0.5083, 0.625, 0.5, 0.625, 0.5, 0.625, 0.5, 0.625, 0.5, 0.625, 0.5083, 0.625, 0.5083, 0.625, 0.5, 0.625, 0.5, 0.625, 0.5083, 0.625, 0.5083, 0.625, 0.5083, 0.625, 0.5083, 0.7083, 0.5083, 0.7083, 0.625, 0.7083, 0.625, 0.7083, 0.5083, 0.7083, 0.625, 0.7083, 0.625, 0.7083, 0.5083, 0.7083, 0.5083, 0.7083, 0.625, 0.7083, 0.625, 0.7083, 0.625, 0.7083, 0.625, 0.7083, 0.5083, 0.7083, 0.5083, 0.7083, 0.625, 0.7083, 0.625, 0.7083, 0.5083, 0.7083, 0.5083, 0.7083, 0.5083, 0.7083, 0.5083, 0.625, 0.625, 0.625, 0.5083, 0.625, 0.5083, 0.625, 0.625, 0.625, 0.5083, 0.625, 0.5083, 0.625, 0.625, 0.625, 0.625, 0.625, 0.5083, 0.625, 0.5083, 0.625, 0.5083, 0.625, 0.5083, 0.625, 0.625, 0.625, 0.625, 0.625, 0.5083, 0.625, 0.5083, 0.625, 0.625, 0.625, 0.625, 0.625, 0.625, 0.625, 0.625, 0.7083, 0.625, 0.7083, 0.625, 0.7083, 0.625, 0.7083, 0.625, 0.7083, 0.625, 0.7083, 0.625, 0.7083, 0.625, 0.7083, 0.625, 0.7083, 0.625, 0.7083, 0.625, 0.7083, 0.625, 0.7083, 0.625, 0.7083, 0.625, 0.7083, 0.625, 0.7083, 0.625, 0.7083, 0.625, 0.7083, 0.625, 0.7083, 0.625, 0.7083, 0.625, 0.7083, 0.625, 0.625, 0.625, 0.625, 0.625, 0.625, 0.625, 0.625, 0.625, 0.625, 0.625, 0.625, 0.625, 0.625, 0.625, 0.625, 0.625, 0.625, 0.625, 0.625, 0.625, 0.625, 0.625, 0.625, 0.625, 0.625, 0.625, 0.625, 0.625, 0.625, 0.625, 0.625, 0.625, 0.625, 0.625, 0.625, 0.625, 0.625, 0.625, 0.625, 0.625, 0.625, 0.625, 0.625, 0.5083, 0.625, 0.5083, 0.625, 0.625, 0.625, 0.5083, 0.625, 0.5083, 0.625, 0.625, 0.625, 0.625, 0.625, 0.5083, 0.625, 0.5083, 0.625, 0.5083, 0.625, 0.5083, 0.625, 0.625, 0.625, 0.625, 0.625, 0.5083, 0.625, 0.5083, 0.625, 0.625, 0.625, 0.625, 0.625, 0.625, 0.625, 0.625, 0.7083, 0.625, 0.6667, 0.625, 0.6667, 0.625, 0.7083, 0.625, 0.6667, 0.625, 0.6667, 0.625, 0.7083, 0.625, 0.7083, 0.625, 0.6667, 0.625, 0.6667, 0.625, 0.6667, 0.625, 0.6667, 0.625, 0.7083, 0.625, 0.7083, 0.625, 0.6667, 0.625, 0.6667, 0.625, 0.7083, 0.625, 0.7083, 0.625, 0.7083, 0.625, 0.7083, 0.625, 0.6667, 0.625, 0.625, 0.625, 0.625, 0.625, 0.6667, 0.625, 0.625, 0.625, 0.625, 0.625, 0.6667, 0.625, 0.6667, 0.625, 0.625, 0.625, 0.625, 0.625, 0.625, 0.625, 0.625, 0.625, 0.6667, 0.625, 0.6667, 0.625, 0.625, 0.625, 0.625, 0.625, 0.6667, 0.625, 0.6667, 0.625, 0.6667, 0.625, 0.6667, 0.625, 0.625, 0.5083, 0.625, 0.5, 0.625, 0.5, 0.625, 0.5083, 0.625, 0.5, 0.625, 0.5, 0.625, 0.5083, 0.625, 0.5083, 0.625, 0.5, 0.625, 0.5, 0.625, 0.5, 0.625, 0.5, 0.625, 0.5083, 0.625, 0.5083, 0.625, 0.5, 0.625, 0.5, 0.625, 0.5083, 0.625, 0.5083, 0.625, 0.5083, 0.625, 0.5083, 0.625, 0.625, 0.625, 0.625, 0.625, 0.625, 0.625, 0.625, 0.625, 0.625, 0.625, 0.625, 0.625, 0.625, 0.625, 0.625, 0.625, 0.625, 0.625, 0.625, 0.625, 0.625, 0.625, 0.625])
me_cube_001.use_remesh_fix_poles = True
me_cube_001.use_remesh_preserve_attributes = False
me_cube_001.use_mirror_vertex_groups = False
me_cube_001.update()
me_book0 = bpy.data.meshes.new('Book0')
me_book0.from_pydata([(0.0, -0.22, 0.0), (0.0, 0.0, 0.0), (0.0, 0.0, 0.27), (0.0, -0.22, 0.27), (0.00139, -0.2186, 0.0), (0.00139, 0.0, 0.0), (0.00139, 0.0, 0.27), (0.00139, -0.2186, 0.27), (0.04361, -0.2186, 0.0), (0.04361, 0.0, 0.0), (0.04361, 0.0, 0.27), (0.04361, -0.2186, 0.27), (0.045, -0.22, 0.0), (0.045, 0.0, 0.0), (0.045, 0.0, 0.27), (0.045, -0.22, 0.27), (0.00139, -0.2186, 0.2686), (0.00139, -0.00139, 0.2686), (0.04361, -0.00139, 0.2686), (0.04361, -0.2186, 0.2686), (0.00139, -0.2186, 0.00139), (0.00139, -0.00139, 0.00139), (0.04361, -0.00139, 0.00139), (0.04361, -0.2186, 0.00139)], [], [(0, 3, 2, 1), (4, 5, 6, 7), (8, 11, 10, 9), (12, 13, 14, 15), (0, 12, 15, 3), (4, 7, 11, 8), (3, 15, 11, 7), (0, 4, 8, 12), (0, 1, 5, 4), (8, 9, 13, 12), (3, 7, 6, 2), (11, 15, 14, 10), (1, 2, 6, 5), (9, 10, 14, 13), (16, 19, 18, 17), (20, 21, 22, 23), (17, 18, 22, 21)])
me_book0.polygons.foreach_set('material_index', [0, 0, 0, 0, 0, 0, 0, 0, 0, 0, 0, 0, 0, 0, 1, 1, 1])
_uv = me_book0.uv_layers.new(name='UVMap')
_uv.uv.foreach_set('vector', [7.46e-05, 0.5464, 0.5567, 0.5464, 0.5567, 0.9999, 7.465e-05, 0.9999, 0.0, 0.0, 0.0, 0.0, 0.0, 0.0, 0.0, 0.0, 0.0, 0.0, 0.0, 0.0, 0.0, 0.0, 0.0, 0.0, 7.46e-05, 0.4536, 7.463e-05, 7.46e-05, 0.5567, 7.464e-05, 0.5567, 0.4536, 7.46e-05, 0.5464, 7.46e-05, 0.4536, 0.5567, 0.4536, 0.5567, 0.5464, 0.0, 0.0, 0.0, 0.0, 0.0, 0.0, 0.0, 0.0, 0.0, 0.0, 0.0, 0.0, 0.0, 0.0, 0.0, 0.0, 0.0, 0.0, 0.0, 0.0, 0.0, 0.0, 0.0, 0.0, 0.0, 0.0, 0.0, 0.0, 0.0, 0.0, 0.0, 0.0, 0.0, 0.0, 0.0, 0.0, 0.0, 0.0, 0.0, 0.0, 0.0, 0.0, 0.0, 0.0, 0.0, 0.0, 0.0, 0.0, 0.0, 0.0, 0.0, 0.0, 0.0, 0.0, 0.0, 0.0, 0.0, 0.0, 0.0, 0.0, 0.0, 0.0, 0.0, 0.0, 0.0, 0.0, 0.0, 0.0, 0.0, 0.0, 0.0, 0.0, 2.459e-05, 2.453e-05, 0.06019, 2.464e-05, 0.06019, 0.3096, 2.453e-05, 0.3096, 2.463e-05, 1.0, 2.462e-05, 0.6904, 0.06019, 0.6904, 0.06019, 1.0, 2.453e-05, 0.3096, 0.06019, 0.3096, 0.06019, 0.6904, 2.462e-05, 0.6904])
me_book0.materials.append(mat_book0_material)
me_book0.materials.append(mat_book0_side_material)
me_book0.use_remesh_fix_poles = True
me_book0.use_remesh_preserve_attributes = False
me_book0.use_mirror_vertex_groups = False
me_book0.update()
me_book1 = bpy.data.meshes.new('Book1')
me_book1.from_pydata([(0.0, -0.22, 0.0), (0.0, 0.0, 0.0), (0.0, 0.0, 0.27), (0.0, -0.22, 0.27), (0.00106, -0.2189, 0.0), (0.00106, 0.0, 0.0), (0.00106, 0.0, 0.27), (0.00106, -0.2189, 0.27), (0.04394, -0.2189, 0.0), (0.04394, 0.0, 0.0), (0.04394, 0.0, 0.27), (0.04394, -0.2189, 0.27), (0.045, -0.22, 0.0), (0.045, 0.0, 0.0), (0.045, 0.0, 0.27), (0.045, -0.22, 0.27), (0.00106, -0.2189, 0.2689), (0.00106, -0.00106, 0.2689), (0.04394, -0.00106, 0.2689), (0.04394, -0.2189, 0.2689), (0.00106, -0.2189, 0.00106), (0.00106, -0.00106, 0.00106), (0.04394, -0.00106, 0.00106), (0.04394, -0.2189, 0.00106)], [], [(0, 3, 2, 1), (4, 5, 6, 7), (8, 11, 10, 9), (12, 13, 14, 15), (0, 12, 15, 3), (4, 7, 11, 8), (3, 15, 11, 7), (0, 4, 8, 12), (0, 1, 5, 4), (8, 9, 13, 12), (3, 7, 6, 2), (11, 15, 14, 10), (1, 2, 6, 5), (9, 10, 14, 13), (16, 19, 18, 17), (20, 21, 22, 23), (17, 18, 22, 21)])
me_book1.polygons.foreach_set('material_index', [0, 0, 0, 0, 0, 0, 0, 0, 0, 0, 0, 0, 0, 0, 1, 1, 1])
_uv = me_book1.uv_layers.new(name='UVMap')
_uv.uv.foreach_set('vector', [7.46e-05, 0.5464, 0.5567, 0.5464, 0.5567, 0.9999, 7.465e-05, 0.9999, 0.0, 0.0, 0.0, 0.0, 0.0, 0.0, 0.0, 0.0, 0.0, 0.0, 0.0, 0.0, 0.0, 0.0, 0.0, 0.0, 7.46e-05, 0.4536, 7.463e-05, 7.46e-05, 0.5567, 7.464e-05, 0.5567, 0.4536, 7.46e-05, 0.5464, 7.46e-05, 0.4536, 0.5567, 0.4536, 0.5567, 0.5464, 0.0, 0.0, 0.0, 0.0, 0.0, 0.0, 0.0, 0.0, 0.0, 0.0, 0.0, 0.0, 0.0, 0.0, 0.0, 0.0, 0.0, 0.0, 0.0, 0.0, 0.0, 0.0, 0.0, 0.0, 0.0, 0.0, 0.0, 0.0, 0.0, 0.0, 0.0, 0.0, 0.0, 0.0, 0.0, 0.0, 0.0, 0.0, 0.0, 0.0, 0.0, 0.0, 0.0, 0.0, 0.0, 0.0, 0.0, 0.0, 0.0, 0.0, 0.0, 0.0, 0.0, 0.0, 0.0, 0.0, 0.0, 0.0, 0.0, 0.0, 0.0, 0.0, 0.0, 0.0, 0.0, 0.0, 0.0, 0.0, 0.0, 0.0, 0.0, 0.0, 0.06096, 1.0, 2.484e-05, 1.0, 2.468e-05, 0.6903, 0.06096, 0.6903, 0.06096, 2.473e-05, 0.06096, 0.3097, 2.474e-05, 0.3097, 2.491e-05, 2.468e-05, 0.06096, 0.6903, 2.468e-05, 0.6903, 2.474e-05, 0.3097, 0.06096, 0.3097])
me_book1.materials.append(mat_book1_material)
me_book1.materials.append(mat_book1_side_material)
me_book1.use_remesh_fix_poles = True
me_book1.use_remesh_preserve_attributes = False
me_book1.use_mirror_vertex_groups = False
me_book1.update()
me_book2 = bpy.data.meshes.new('Book2')
me_book2.from_pydata([(0.0, -0.22, 0.0), (0.0, 0.0, 0.0), (0.0, 0.0, 0.27), (0.0, -0.22, 0.27), (0.00075, -0.2192, 0.0), (0.00075, 0.0, 0.0), (0.00075, 0.0, 0.27), (0.00075, -0.2192, 0.27), (0.04425, -0.2192, 0.0), (0.04425, 0.0, 0.0), (0.04425, 0.0, 0.27), (0.04425, -0.2192, 0.27), (0.045, -0.22, 0.0), (0.045, 0.0, 0.0), (0.045, 0.0, 0.27), (0.045, -0.22, 0.27), (0.00075, -0.2192, 0.2693), (0.00075, -0.00075, 0.2693), (0.04425, -0.00075, 0.2693), (0.04425, -0.2192, 0.2693), (0.00075, -0.2192, 0.00075), (0.00075, -0.00075, 0.00075), (0.04425, -0.00075, 0.00075), (0.04425, -0.2192, 0.00075)], [], [(0, 3, 2, 1), (4, 5, 6, 7), (8, 11, 10, 9), (12, 13, 14, 15), (0, 12, 15, 3), (4, 7, 11, 8), (3, 15, 11, 7), (0, 4, 8, 12), (0, 1, 5, 4), (8, 9, 13, 12), (3, 7, 6, 2), (11, 15, 14, 10), (1, 2, 6, 5), (9, 10, 14, 13), (16, 19, 18, 17), (20, 21, 22, 23), (17, 18, 22, 21)])
me_book2.polygons.foreach_set('material_index', [0, 0, 0, 0, 0, 0, 0, 0, 0, 0, 0, 0, 0, 0, 1, 1, 1])
_uv = me_book2.uv_layers.new(name='UVMap')
_uv.uv.foreach_set('vector', [7.46e-05, 0.5464, 0.5567, 0.5464, 0.5567, 0.9999, 7.465e-05, 0.9999, 0.0, 0.0, 0.0, 0.0, 0.0, 0.0, 0.0, 0.0, 0.0, 0.0, 0.0, 0.0, 0.0, 0.0, 0.0, 0.0, 7.46e-05, 0.4536, 7.463e-05, 7.46e-05, 0.5567, 7.464e-05, 0.5567, 0.4536, 7.46e-05, 0.5464, 7.46e-05, 0.4536, 0.5567, 0.4536, 0.5567, 0.5464, 0.0, 0.0, 0.0, 0.0, 0.0, 0.0, 0.0, 0.0, 0.0, 0.0, 0.0, 0.0, 0.0, 0.0, 0.0, 0.0, 0.0, 0.0, 0.0, 0.0, 0.0, 0.0, 0.0, 0.0, 0.0, 0.0, 0.0, 0.0, 0.0, 0.0, 0.0, 0.0, 0.0, 0.0, 0.0, 0.0, 0.0, 0.0, 0.0, 0.0, 0.0, 0.0, 0.0, 0.0, 0.0, 0.0, 0.0, 0.0, 0.0, 0.0, 0.0, 0.0, 0.0, 0.0, 0.0, 0.0, 0.0, 0.0, 0.0, 0.0, 0.0, 0.0, 0.0, 0.0, 0.0, 0.0, 0.0, 0.0, 0.0, 0.0, 0.0, 0.0, 2.483e-05, 2.494e-05, 0.06168, 2.483e-05, 0.06168, 0.3097, 2.484e-05, 0.3097, 2.509e-05, 1.0, 2.508e-05, 0.6903, 0.06168, 0.6903, 0.06168, 1.0, 2.484e-05, 0.3097, 0.06168, 0.3097, 0.06168, 0.6903, 2.508e-05, 0.6903])
me_book2.materials.append(mat_book2_material)
me_book2.materials.append(mat_book2_side_material)
me_book2.use_remesh_fix_poles = True
me_book2.use_remesh_preserve_attributes = False
me_book2.use_mirror_vertex_groups = False
me_book2.update()
me_book3 = bpy.data.meshes.new('Book3')
me_book3.from_pydata([(0.0, -0.22, 0.0), (0.0, 0.0, 0.0), (0.0, 0.0, 0.27), (0.0, -0.22, 0.27), (0.00149, -0.2185, 0.0), (0.00149, 0.0, 0.0), (0.00149, 0.0, 0.27), (0.00149, -0.2185, 0.27), (0.04351, -0.2185, 0.0), (0.04351, 0.0, 0.0), (0.04351, 0.0, 0.27), (0.04351, -0.2185, 0.27), (0.045, -0.22, 0.0), (0.045, 0.0, 0.0), (0.045, 0.0, 0.27), (0.045, -0.22, 0.27), (0.00149, -0.2185, 0.2685), (0.00149, -0.00149, 0.2685), (0.04351, -0.00149, 0.2685), (0.04351, -0.2185, 0.2685), (0.00149, -0.2185, 0.00149), (0.00149, -0.00149, 0.00149), (0.04351, -0.00149, 0.00149), (0.04351, -0.2185, 0.00149)], [], [(0, 3, 2, 1), (4, 5, 6, 7), (8, 11, 10, 9), (12, 13, 14, 15), (0, 12, 15, 3), (4, 7, 11, 8), (3, 15, 11, 7), (0, 4, 8, 12), (0, 1, 5, 4), (8, 9, 13, 12), (3, 7, 6, 2), (11, 15, 14, 10), (1, 2, 6, 5), (9, 10, 14, 13), (16, 19, 18, 17), (20, 21, 22, 23), (17, 18, 22, 21)])
me_book3.polygons.foreach_set('material_index', [0, 0, 0, 0, 0, 0, 0, 0, 0, 0, 0, 0, 0, 0, 1, 1, 1])
_uv = me_book3.uv_layers.new(name='UVMap')
_uv.uv.foreach_set('vector', [7.46e-05, 0.5464, 0.5567, 0.5464, 0.5567, 0.9999, 7.465e-05, 0.9999, 0.0, 0.0, 0.0, 0.0, 0.0, 0.0, 0.0, 0.0, 0.0, 0.0, 0.0, 0.0, 0.0, 0.0, 0.0, 0.0, 7.46e-05, 0.4536, 7.463e-05, 7.46e-05, 0.5567, 7.464e-05, 0.5567, 0.4536, 7.46e-05, 0.5464, 7.46e-05, 0.4536, 0.5567, 0.4536, 0.5567, 0.5464, 0.0, 0.0, 0.0, 0.0, 0.0, 0.0, 0.0, 0.0, 0.0, 0.0, 0.0, 0.0, 0.0, 0.0, 0.0, 0.0, 0.0, 0.0, 0.0, 0.0, 0.0, 0.0, 0.0, 0.0, 0.0, 0.0, 0.0, 0.0, 0.0, 0.0, 0.0, 0.0, 0.0, 0.0, 0.0, 0.0, 0.0, 0.0, 0.0, 0.0, 0.0, 0.0, 0.0, 0.0, 0.0, 0.0, 0.0, 0.0, 0.0, 0.0, 0.0, 0.0, 0.0, 0.0, 0.0, 0.0, 0.0, 0.0, 0.0, 0.0, 0.0, 0.0, 0.0, 0.0, 0.0, 0.0, 0.0, 0.0, 0.0, 0.0, 0.0, 0.0, 2.467e-05, 2.448e-05, 0.05996, 2.448e-05, 0.05996, 0.3096, 2.457e-05, 0.3096, 2.451e-05, 1.0, 2.448e-05, 0.6904, 0.05996, 0.6904, 0.05996, 1.0, 2.457e-05, 0.3096, 0.05996, 0.3096, 0.05996, 0.6904, 2.448e-05, 0.6904])
me_book3.materials.append(mat_book3_material)
me_book3.materials.append(mat_book3_side_material)
me_book3.use_remesh_fix_poles = True
me_book3.use_remesh_preserve_attributes = False
me_book3.use_mirror_vertex_groups = False
me_book3.update()
me_book4 = bpy.data.meshes.new('Book4')
me_book4.from_pydata([(0.0, -0.22, 0.0), (0.0, 0.0, 0.0), (0.0, 0.0, 0.27), (0.0, -0.22, 0.27), (0.00137, -0.2186, 0.0), (0.00137, 0.0, 0.0), (0.00137, 0.0, 0.27), (0.00137, -0.2186, 0.27), (0.04363, -0.2186, 0.0), (0.04363, 0.0, 0.0), (0.04363, 0.0, 0.27), (0.04363, -0.2186, 0.27), (0.045, -0.22, 0.0), (0.045, 0.0, 0.0), (0.045, 0.0, 0.27), (0.045, -0.22, 0.27), (0.00137, -0.2186, 0.2686), (0.00137, -0.00137, 0.2686), (0.04363, -0.00137, 0.2686), (0.04363, -0.2186, 0.2686), (0.00137, -0.2186, 0.00137), (0.00137, -0.00137, 0.00137), (0.04363, -0.00137, 0.00137), (0.04363, -0.2186, 0.00137)], [], [(0, 3, 2, 1), (4, 5, 6, 7), (8, 11, 10, 9), (12, 13, 14, 15), (0, 12, 15, 3), (4, 7, 11, 8), (3, 15, 11, 7), (0, 4, 8, 12), (0, 1, 5, 4), (8, 9, 13, 12), (3, 7, 6, 2), (11, 15, 14, 10), (1, 2, 6, 5), (9, 10, 14, 13), (16, 19, 18, 17), (20, 21, 22, 23), (17, 18, 22, 21)])
me_book4.polygons.foreach_set('material_index', [0, 0, 0, 0, 0, 0, 0, 0, 0, 0, 0, 0, 0, 0, 1, 1, 1])
_uv = me_book4.uv_layers.new(name='UVMap')
_uv.uv.foreach_set('vector', [7.46e-05, 0.5464, 0.5567, 0.5464, 0.5567, 0.9999, 7.465e-05, 0.9999, 0.0, 0.0, 0.0, 0.0, 0.0, 0.0, 0.0, 0.0, 0.0, 0.0, 0.0, 0.0, 0.0, 0.0, 0.0, 0.0, 7.46e-05, 0.4536, 7.463e-05, 7.46e-05, 0.5567, 7.464e-05, 0.5567, 0.4536, 7.46e-05, 0.5464, 7.46e-05, 0.4536, 0.5567, 0.4536, 0.5567, 0.5464, 0.0, 0.0, 0.0, 0.0, 0.0, 0.0, 0.0, 0.0, 0.0, 0.0, 0.0, 0.0, 0.0, 0.0, 0.0, 0.0, 0.0, 0.0, 0.0, 0.0, 0.0, 0.0, 0.0, 0.0, 0.0, 0.0, 0.0, 0.0, 0.0, 0.0, 0.0, 0.0, 0.0, 0.0, 0.0, 0.0, 0.0, 0.0, 0.0, 0.0, 0.0, 0.0, 0.0, 0.0, 0.0, 0.0, 0.0, 0.0, 0.0, 0.0, 0.0, 0.0, 0.0, 0.0, 0.0, 0.0, 0.0, 0.0, 0.0, 0.0, 0.0, 0.0, 0.0, 0.0, 0.0, 0.0, 0.0, 0.0, 0.0, 0.0, 0.0, 0.0, 0.06024, 1.0, 2.458e-05, 1.0, 2.46e-05, 0.6904, 0.06024, 0.6904, 0.06024, 2.458e-05, 0.06024, 0.3096, 2.454e-05, 0.3096, 2.455e-05, 2.454e-05, 0.06024, 0.6904, 2.46e-05, 0.6904, 2.454e-05, 0.3096, 0.06024, 0.3096])
me_book4.materials.append(mat_book4_material)
me_book4.materials.append(mat_book4_side_material)
me_book4.use_remesh_fix_poles = True
me_book4.use_remesh_preserve_attributes = False
me_book4.use_mirror_vertex_groups = False
me_book4.update()
me_book0_001 = bpy.data.meshes.new('Book0.001')
me_book0_001.from_pydata([(0.0, -0.22, 0.0), (0.0, 0.0, 0.0), (0.0, 0.0, 0.27), (0.0, -0.22, 0.27), (0.00139, -0.2186, 0.0), (0.00139, 0.0, 0.0), (0.00139, 0.0, 0.27), (0.00139, -0.2186, 0.27), (0.04361, -0.2186, 0.0), (0.04361, 0.0, 0.0), (0.04361, 0.0, 0.27), (0.04361, -0.2186, 0.27), (0.045, -0.22, 0.0), (0.045, 0.0, 0.0), (0.045, 0.0, 0.27), (0.045, -0.22, 0.27), (0.00139, -0.2186, 0.2686), (0.00139, -0.00139, 0.2686), (0.04361, -0.00139, 0.2686), (0.04361, -0.2186, 0.2686), (0.00139, -0.2186, 0.00139), (0.00139, -0.00139, 0.00139), (0.04361, -0.00139, 0.00139), (0.04361, -0.2186, 0.00139)], [], [(0, 3, 2, 1), (4, 5, 6, 7), (8, 11, 10, 9), (12, 13, 14, 15), (0, 12, 15, 3), (4, 7, 11, 8), (3, 15, 11, 7), (0, 4, 8, 12), (0, 1, 5, 4), (8, 9, 13, 12), (3, 7, 6, 2), (11, 15, 14, 10), (1, 2, 6, 5), (9, 10, 14, 13), (16, 19, 18, 17), (20, 21, 22, 23), (17, 18, 22, 21)])
me_book0_001.polygons.foreach_set('material_index', [0, 0, 0, 0, 0, 0, 0, 0, 0, 0, 0, 0, 0, 0, 1, 1, 1])
_uv = me_book0_001.uv_layers.new(name='UVMap')
_uv.uv.foreach_set('vector', [7.46e-05, 0.5464, 0.5567, 0.5464, 0.5567, 0.9999, 7.465e-05, 0.9999, 0.0, 0.0, 0.0, 0.0, 0.0, 0.0, 0.0, 0.0, 0.0, 0.0, 0.0, 0.0, 0.0, 0.0, 0.0, 0.0, 7.46e-05, 0.4536, 7.463e-05, 7.46e-05, 0.5567, 7.464e-05, 0.5567, 0.4536, 7.46e-05, 0.5464, 7.46e-05, 0.4536, 0.5567, 0.4536, 0.5567, 0.5464, 0.0, 0.0, 0.0, 0.0, 0.0, 0.0, 0.0, 0.0, 0.0, 0.0, 0.0, 0.0, 0.0, 0.0, 0.0, 0.0, 0.0, 0.0, 0.0, 0.0, 0.0, 0.0, 0.0, 0.0, 0.0, 0.0, 0.0, 0.0, 0.0, 0.0, 0.0, 0.0, 0.0, 0.0, 0.0, 0.0, 0.0, 0.0, 0.0, 0.0, 0.0, 0.0, 0.0, 0.0, 0.0, 0.0, 0.0, 0.0, 0.0, 0.0, 0.0, 0.0, 0.0, 0.0, 0.0, 0.0, 0.0, 0.0, 0.0, 0.0, 0.0, 0.0, 0.0, 0.0, 0.0, 0.0, 0.0, 0.0, 0.0, 0.0, 0.0, 0.0, 2.459e-05, 2.453e-05, 0.06019, 2.464e-05, 0.06019, 0.3096, 2.453e-05, 0.3096, 2.463e-05, 1.0, 2.462e-05, 0.6904, 0.06019, 0.6904, 0.06019, 1.0, 2.453e-05, 0.3096, 0.06019, 0.3096, 0.06019, 0.6904, 2.462e-05, 0.6904])
me_book0_001.materials.append(mat_book0_material)
me_book0_001.materials.append(mat_book0_side_material)
me_book0_001.use_remesh_fix_poles = True
me_book0_001.use_remesh_preserve_attributes = False
me_book0_001.use_mirror_vertex_groups = False
me_book0_001.update()
me_book1_001 = bpy.data.meshes.new('Book1.001')
me_book1_001.from_pydata([(0.0, -0.22, 0.0), (0.0, 0.0, 0.0), (0.0, 0.0, 0.27), (0.0, -0.22, 0.27), (0.00106, -0.2189, 0.0), (0.00106, 0.0, 0.0), (0.00106, 0.0, 0.27), (0.00106, -0.2189, 0.27), (0.04394, -0.2189, 0.0), (0.04394, 0.0, 0.0), (0.04394, 0.0, 0.27), (0.04394, -0.2189, 0.27), (0.045, -0.22, 0.0), (0.045, 0.0, 0.0), (0.045, 0.0, 0.27), (0.045, -0.22, 0.27), (0.00106, -0.2189, 0.2689), (0.00106, -0.00106, 0.2689), (0.04394, -0.00106, 0.2689), (0.04394, -0.2189, 0.2689), (0.00106, -0.2189, 0.00106), (0.00106, -0.00106, 0.00106), (0.04394, -0.00106, 0.00106), (0.04394, -0.2189, 0.00106)], [], [(0, 3, 2, 1), (4, 5, 6, 7), (8, 11, 10, 9), (12, 13, 14, 15), (0, 12, 15, 3), (4, 7, 11, 8), (3, 15, 11, 7), (0, 4, 8, 12), (0, 1, 5, 4), (8, 9, 13, 12), (3, 7, 6, 2), (11, 15, 14, 10), (1, 2, 6, 5), (9, 10, 14, 13), (16, 19, 18, 17), (20, 21, 22, 23), (17, 18, 22, 21)])
me_book1_001.polygons.foreach_set('material_index', [0, 0, 0, 0, 0, 0, 0, 0, 0, 0, 0, 0, 0, 0, 1, 1, 1])
_uv = me_book1_001.uv_layers.new(name='UVMap')
_uv.uv.foreach_set('vector', [7.46e-05, 0.5464, 0.5567, 0.5464, 0.5567, 0.9999, 7.465e-05, 0.9999, 0.0, 0.0, 0.0, 0.0, 0.0, 0.0, 0.0, 0.0, 0.0, 0.0, 0.0, 0.0, 0.0, 0.0, 0.0, 0.0, 7.46e-05, 0.4536, 7.463e-05, 7.46e-05, 0.5567, 7.464e-05, 0.5567, 0.4536, 7.46e-05, 0.5464, 7.46e-05, 0.4536, 0.5567, 0.4536, 0.5567, 0.5464, 0.0, 0.0, 0.0, 0.0, 0.0, 0.0, 0.0, 0.0, 0.0, 0.0, 0.0, 0.0, 0.0, 0.0, 0.0, 0.0, 0.0, 0.0, 0.0, 0.0, 0.0, 0.0, 0.0, 0.0, 0.0, 0.0, 0.0, 0.0, 0.0, 0.0, 0.0, 0.0, 0.0, 0.0, 0.0, 0.0, 0.0, 0.0, 0.0, 0.0, 0.0, 0.0, 0.0, 0.0, 0.0, 0.0, 0.0, 0.0, 0.0, 0.0, 0.0, 0.0, 0.0, 0.0, 0.0, 0.0, 0.0, 0.0, 0.0, 0.0, 0.0, 0.0, 0.0, 0.0, 0.0, 0.0, 0.0, 0.0, 0.0, 0.0, 0.0, 0.0, 0.06096, 1.0, 2.484e-05, 1.0, 2.468e-05, 0.6903, 0.06096, 0.6903, 0.06096, 2.473e-05, 0.06096, 0.3097, 2.474e-05, 0.3097, 2.491e-05, 2.468e-05, 0.06096, 0.6903, 2.468e-05, 0.6903, 2.474e-05, 0.3097, 0.06096, 0.3097])
me_book1_001.materials.append(mat_book1_material)
me_book1_001.materials.append(mat_book1_side_material)
me_book1_001.use_remesh_fix_poles = True
me_book1_001.use_remesh_preserve_attributes = False
me_book1_001.use_mirror_vertex_groups = False
me_book1_001.update()
me_book2_001 = bpy.data.meshes.new('Book2.001')
me_book2_001.from_pydata([(0.0, -0.22, 0.0), (0.0, 0.0, 0.0), (0.0, 0.0, 0.27), (0.0, -0.22, 0.27), (0.00075, -0.2192, 0.0), (0.00075, 0.0, 0.0), (0.00075, 0.0, 0.27), (0.00075, -0.2192, 0.27), (0.04425, -0.2192, 0.0), (0.04425, 0.0, 0.0), (0.04425, 0.0, 0.27), (0.04425, -0.2192, 0.27), (0.045, -0.22, 0.0), (0.045, 0.0, 0.0), (0.045, 0.0, 0.27), (0.045, -0.22, 0.27), (0.00075, -0.2192, 0.2693), (0.00075, -0.00075, 0.2693), (0.04425, -0.00075, 0.2693), (0.04425, -0.2192, 0.2693), (0.00075, -0.2192, 0.00075), (0.00075, -0.00075, 0.00075), (0.04425, -0.00075, 0.00075), (0.04425, -0.2192, 0.00075)], [], [(0, 3, 2, 1), (4, 5, 6, 7), (8, 11, 10, 9), (12, 13, 14, 15), (0, 12, 15, 3), (4, 7, 11, 8), (3, 15, 11, 7), (0, 4, 8, 12), (0, 1, 5, 4), (8, 9, 13, 12), (3, 7, 6, 2), (11, 15, 14, 10), (1, 2, 6, 5), (9, 10, 14, 13), (16, 19, 18, 17), (20, 21, 22, 23), (17, 18, 22, 21)])
me_book2_001.polygons.foreach_set('material_index', [0, 0, 0, 0, 0, 0, 0, 0, 0, 0, 0, 0, 0, 0, 1, 1, 1])
_uv = me_book2_001.uv_layers.new(name='UVMap')
_uv.uv.foreach_set('vector', [7.46e-05, 0.5464, 0.5567, 0.5464, 0.5567, 0.9999, 7.465e-05, 0.9999, 0.0, 0.0, 0.0, 0.0, 0.0, 0.0, 0.0, 0.0, 0.0, 0.0, 0.0, 0.0, 0.0, 0.0, 0.0, 0.0, 7.46e-05, 0.4536, 7.463e-05, 7.46e-05, 0.5567, 7.464e-05, 0.5567, 0.4536, 7.46e-05, 0.5464, 7.46e-05, 0.4536, 0.5567, 0.4536, 0.5567, 0.5464, 0.0, 0.0, 0.0, 0.0, 0.0, 0.0, 0.0, 0.0, 0.0, 0.0, 0.0, 0.0, 0.0, 0.0, 0.0, 0.0, 0.0, 0.0, 0.0, 0.0, 0.0, 0.0, 0.0, 0.0, 0.0, 0.0, 0.0, 0.0, 0.0, 0.0, 0.0, 0.0, 0.0, 0.0, 0.0, 0.0, 0.0, 0.0, 0.0, 0.0, 0.0, 0.0, 0.0, 0.0, 0.0, 0.0, 0.0, 0.0, 0.0, 0.0, 0.0, 0.0, 0.0, 0.0, 0.0, 0.0, 0.0, 0.0, 0.0, 0.0, 0.0, 0.0, 0.0, 0.0, 0.0, 0.0, 0.0, 0.0, 0.0, 0.0, 0.0, 0.0, 2.483e-05, 2.494e-05, 0.06168, 2.483e-05, 0.06168, 0.3097, 2.484e-05, 0.3097, 2.509e-05, 1.0, 2.508e-05, 0.6903, 0.06168, 0.6903, 0.06168, 1.0, 2.484e-05, 0.3097, 0.06168, 0.3097, 0.06168, 0.6903, 2.508e-05, 0.6903])
me_book2_001.materials.append(mat_book2_material)
me_book2_001.materials.append(mat_book2_side_material)
me_book2_001.use_remesh_fix_poles = True
me_book2_001.use_remesh_preserve_attributes = False
me_book2_001.use_mirror_vertex_groups = False
me_book2_001.update()
me_book3_001 = bpy.data.meshes.new('Book3.001')
me_book3_001.from_pydata([(0.0, -0.22, 0.0), (0.0, 0.0, 0.0), (0.0, 0.0, 0.27), (0.0, -0.22, 0.27), (0.00149, -0.2185, 0.0), (0.00149, 0.0, 0.0), (0.00149, 0.0, 0.27), (0.00149, -0.2185, 0.27), (0.04351, -0.2185, 0.0), (0.04351, 0.0, 0.0), (0.04351, 0.0, 0.27), (0.04351, -0.2185, 0.27), (0.045, -0.22, 0.0), (0.045, 0.0, 0.0), (0.045, 0.0, 0.27), (0.045, -0.22, 0.27), (0.00149, -0.2185, 0.2685), (0.00149, -0.00149, 0.2685), (0.04351, -0.00149, 0.2685), (0.04351, -0.2185, 0.2685), (0.00149, -0.2185, 0.00149), (0.00149, -0.00149, 0.00149), (0.04351, -0.00149, 0.00149), (0.04351, -0.2185, 0.00149)], [], [(0, 3, 2, 1), (4, 5, 6, 7), (8, 11, 10, 9), (12, 13, 14, 15), (0, 12, 15, 3), (4, 7, 11, 8), (3, 15, 11, 7), (0, 4, 8, 12), (0, 1, 5, 4), (8, 9, 13, 12), (3, 7, 6, 2), (11, 15, 14, 10), (1, 2, 6, 5), (9, 10, 14, 13), (16, 19, 18, 17), (20, 21, 22, 23), (17, 18, 22, 21)])
me_book3_001.polygons.foreach_set('material_index', [0, 0, 0, 0, 0, 0, 0, 0, 0, 0, 0, 0, 0, 0, 1, 1, 1])
_uv = me_book3_001.uv_layers.new(name='UVMap')
_uv.uv.foreach_set('vector', [7.46e-05, 0.5464, 0.5567, 0.5464, 0.5567, 0.9999, 7.465e-05, 0.9999, 0.0, 0.0, 0.0, 0.0, 0.0, 0.0, 0.0, 0.0, 0.0, 0.0, 0.0, 0.0, 0.0, 0.0, 0.0, 0.0, 7.46e-05, 0.4536, 7.463e-05, 7.46e-05, 0.5567, 7.464e-05, 0.5567, 0.4536, 7.46e-05, 0.5464, 7.46e-05, 0.4536, 0.5567, 0.4536, 0.5567, 0.5464, 0.0, 0.0, 0.0, 0.0, 0.0, 0.0, 0.0, 0.0, 0.0, 0.0, 0.0, 0.0, 0.0, 0.0, 0.0, 0.0, 0.0, 0.0, 0.0, 0.0, 0.0, 0.0, 0.0, 0.0, 0.0, 0.0, 0.0, 0.0, 0.0, 0.0, 0.0, 0.0, 0.0, 0.0, 0.0, 0.0, 0.0, 0.0, 0.0, 0.0, 0.0, 0.0, 0.0, 0.0, 0.0, 0.0, 0.0, 0.0, 0.0, 0.0, 0.0, 0.0, 0.0, 0.0, 0.0, 0.0, 0.0, 0.0, 0.0, 0.0, 0.0, 0.0, 0.0, 0.0, 0.0, 0.0, 0.0, 0.0, 0.0, 0.0, 0.0, 0.0, 2.467e-05, 2.448e-05, 0.05996, 2.448e-05, 0.05996, 0.3096, 2.457e-05, 0.3096, 2.451e-05, 1.0, 2.448e-05, 0.6904, 0.05996, 0.6904, 0.05996, 1.0, 2.457e-05, 0.3096, 0.05996, 0.3096, 0.05996, 0.6904, 2.448e-05, 0.6904])
me_book3_001.materials.append(mat_book3_material)
me_book3_001.materials.append(mat_book3_side_material)
me_book3_001.use_remesh_fix_poles = True
me_book3_001.use_remesh_preserve_attributes = False
me_book3_001.use_mirror_vertex_groups = False
me_book3_001.update()
me_book4_001 = bpy.data.meshes.new('Book4.001')
me_book4_001.from_pydata([(0.0, -0.22, 0.0), (0.0, 0.0, 0.0), (0.0, 0.0, 0.27), (0.0, -0.22, 0.27), (0.00137, -0.2186, 0.0), (0.00137, 0.0, 0.0), (0.00137, 0.0, 0.27), (0.00137, -0.2186, 0.27), (0.04363, -0.2186, 0.0), (0.04363, 0.0, 0.0), (0.04363, 0.0, 0.27), (0.04363, -0.2186, 0.27), (0.045, -0.22, 0.0), (0.045, 0.0, 0.0), (0.045, 0.0, 0.27), (0.045, -0.22, 0.27), (0.00137, -0.2186, 0.2686), (0.00137, -0.00137, 0.2686), (0.04363, -0.00137, 0.2686), (0.04363, -0.2186, 0.2686), (0.00137, -0.2186, 0.00137), (0.00137, -0.00137, 0.00137), (0.04363, -0.00137, 0.00137), (0.04363, -0.2186, 0.00137)], [], [(0, 3, 2, 1), (4, 5, 6, 7), (8, 11, 10, 9), (12, 13, 14, 15), (0, 12, 15, 3), (4, 7, 11, 8), (3, 15, 11, 7), (0, 4, 8, 12), (0, 1, 5, 4), (8, 9, 13, 12), (3, 7, 6, 2), (11, 15, 14, 10), (1, 2, 6, 5), (9, 10, 14, 13), (16, 19, 18, 17), (20, 21, 22, 23), (17, 18, 22, 21)])
me_book4_001.polygons.foreach_set('material_index', [0, 0, 0, 0, 0, 0, 0, 0, 0, 0, 0, 0, 0, 0, 1, 1, 1])
_uv = me_book4_001.uv_layers.new(name='UVMap')
_uv.uv.foreach_set('vector', [7.46e-05, 0.5464, 0.5567, 0.5464, 0.5567, 0.9999, 7.465e-05, 0.9999, 0.0, 0.0, 0.0, 0.0, 0.0, 0.0, 0.0, 0.0, 0.0, 0.0, 0.0, 0.0, 0.0, 0.0, 0.0, 0.0, 7.46e-05, 0.4536, 7.463e-05, 7.46e-05, 0.5567, 7.464e-05, 0.5567, 0.4536, 7.46e-05, 0.5464, 7.46e-05, 0.4536, 0.5567, 0.4536, 0.5567, 0.5464, 0.0, 0.0, 0.0, 0.0, 0.0, 0.0, 0.0, 0.0, 0.0, 0.0, 0.0, 0.0, 0.0, 0.0, 0.0, 0.0, 0.0, 0.0, 0.0, 0.0, 0.0, 0.0, 0.0, 0.0, 0.0, 0.0, 0.0, 0.0, 0.0, 0.0, 0.0, 0.0, 0.0, 0.0, 0.0, 0.0, 0.0, 0.0, 0.0, 0.0, 0.0, 0.0, 0.0, 0.0, 0.0, 0.0, 0.0, 0.0, 0.0, 0.0, 0.0, 0.0, 0.0, 0.0, 0.0, 0.0, 0.0, 0.0, 0.0, 0.0, 0.0, 0.0, 0.0, 0.0, 0.0, 0.0, 0.0, 0.0, 0.0, 0.0, 0.0, 0.0, 0.06024, 1.0, 2.458e-05, 1.0, 2.46e-05, 0.6904, 0.06024, 0.6904, 0.06024, 2.458e-05, 0.06024, 0.3096, 2.454e-05, 0.3096, 2.455e-05, 2.454e-05, 0.06024, 0.6904, 2.46e-05, 0.6904, 2.454e-05, 0.3096, 0.06024, 0.3096])
me_book4_001.materials.append(mat_book4_material)
me_book4_001.materials.append(mat_book4_side_material)
me_book4_001.use_remesh_fix_poles = True
me_book4_001.use_remesh_preserve_attributes = False
me_book4_001.use_mirror_vertex_groups = False
me_book4_001.update()
me_book0_002 = bpy.data.meshes.new('Book0.002')
me_book0_002.from_pydata([(0.0, -0.22, 0.0), (0.0, 0.0, 0.0), (0.0, 0.0, 0.27), (0.0, -0.22, 0.27), (0.00139, -0.2186, 0.0), (0.00139, 0.0, 0.0), (0.00139, 0.0, 0.27), (0.00139, -0.2186, 0.27), (0.04361, -0.2186, 0.0), (0.04361, 0.0, 0.0), (0.04361, 0.0, 0.27), (0.04361, -0.2186, 0.27), (0.045, -0.22, 0.0), (0.045, 0.0, 0.0), (0.045, 0.0, 0.27), (0.045, -0.22, 0.27), (0.00139, -0.2186, 0.2686), (0.00139, -0.00139, 0.2686), (0.04361, -0.00139, 0.2686), (0.04361, -0.2186, 0.2686), (0.00139, -0.2186, 0.00139), (0.00139, -0.00139, 0.00139), (0.04361, -0.00139, 0.00139), (0.04361, -0.2186, 0.00139)], [], [(0, 3, 2, 1), (4, 5, 6, 7), (8, 11, 10, 9), (12, 13, 14, 15), (0, 12, 15, 3), (4, 7, 11, 8), (3, 15, 11, 7), (0, 4, 8, 12), (0, 1, 5, 4), (8, 9, 13, 12), (3, 7, 6, 2), (11, 15, 14, 10), (1, 2, 6, 5), (9, 10, 14, 13), (16, 19, 18, 17), (20, 21, 22, 23), (17, 18, 22, 21)])
me_book0_002.polygons.foreach_set('material_index', [0, 0, 0, 0, 0, 0, 0, 0, 0, 0, 0, 0, 0, 0, 1, 1, 1])
_uv = me_book0_002.uv_layers.new(name='UVMap')
_uv.uv.foreach_set('vector', [7.46e-05, 0.5464, 0.5567, 0.5464, 0.5567, 0.9999, 7.465e-05, 0.9999, 0.0, 0.0, 0.0, 0.0, 0.0, 0.0, 0.0, 0.0, 0.0, 0.0, 0.0, 0.0, 0.0, 0.0, 0.0, 0.0, 7.46e-05, 0.4536, 7.463e-05, 7.46e-05, 0.5567, 7.464e-05, 0.5567, 0.4536, 7.46e-05, 0.5464, 7.46e-05, 0.4536, 0.5567, 0.4536, 0.5567, 0.5464, 0.0, 0.0, 0.0, 0.0, 0.0, 0.0, 0.0, 0.0, 0.0, 0.0, 0.0, 0.0, 0.0, 0.0, 0.0, 0.0, 0.0, 0.0, 0.0, 0.0, 0.0, 0.0, 0.0, 0.0, 0.0, 0.0, 0.0, 0.0, 0.0, 0.0, 0.0, 0.0, 0.0, 0.0, 0.0, 0.0, 0.0, 0.0, 0.0, 0.0, 0.0, 0.0, 0.0, 0.0, 0.0, 0.0, 0.0, 0.0, 0.0, 0.0, 0.0, 0.0, 0.0, 0.0, 0.0, 0.0, 0.0, 0.0, 0.0, 0.0, 0.0, 0.0, 0.0, 0.0, 0.0, 0.0, 0.0, 0.0, 0.0, 0.0, 0.0, 0.0, 2.459e-05, 2.453e-05, 0.06019, 2.464e-05, 0.06019, 0.3096, 2.453e-05, 0.3096, 2.463e-05, 1.0, 2.462e-05, 0.6904, 0.06019, 0.6904, 0.06019, 1.0, 2.453e-05, 0.3096, 0.06019, 0.3096, 0.06019, 0.6904, 2.462e-05, 0.6904])
me_book0_002.materials.append(mat_book0_material)
me_book0_002.materials.append(mat_book0_side_material)
me_book0_002.use_remesh_fix_poles = True
me_book0_002.use_remesh_preserve_attributes = False
me_book0_002.use_mirror_vertex_groups = False
me_book0_002.update()
me_book1_002 = bpy.data.meshes.new('Book1.002')
me_book1_002.from_pydata([(0.0, -0.22, 0.0), (0.0, 0.0, 0.0), (0.0, 0.0, 0.27), (0.0, -0.22, 0.27), (0.00106, -0.2189, 0.0), (0.00106, 0.0, 0.0), (0.00106, 0.0, 0.27), (0.00106, -0.2189, 0.27), (0.04394, -0.2189, 0.0), (0.04394, 0.0, 0.0), (0.04394, 0.0, 0.27), (0.04394, -0.2189, 0.27), (0.045, -0.22, 0.0), (0.045, 0.0, 0.0), (0.045, 0.0, 0.27), (0.045, -0.22, 0.27), (0.00106, -0.2189, 0.2689), (0.00106, -0.00106, 0.2689), (0.04394, -0.00106, 0.2689), (0.04394, -0.2189, 0.2689), (0.00106, -0.2189, 0.00106), (0.00106, -0.00106, 0.00106), (0.04394, -0.00106, 0.00106), (0.04394, -0.2189, 0.00106)], [], [(0, 3, 2, 1), (4, 5, 6, 7), (8, 11, 10, 9), (12, 13, 14, 15), (0, 12, 15, 3), (4, 7, 11, 8), (3, 15, 11, 7), (0, 4, 8, 12), (0, 1, 5, 4), (8, 9, 13, 12), (3, 7, 6, 2), (11, 15, 14, 10), (1, 2, 6, 5), (9, 10, 14, 13), (16, 19, 18, 17), (20, 21, 22, 23), (17, 18, 22, 21)])
me_book1_002.polygons.foreach_set('material_index', [0, 0, 0, 0, 0, 0, 0, 0, 0, 0, 0, 0, 0, 0, 1, 1, 1])
_uv = me_book1_002.uv_layers.new(name='UVMap')
_uv.uv.foreach_set('vector', [7.46e-05, 0.5464, 0.5567, 0.5464, 0.5567, 0.9999, 7.465e-05, 0.9999, 0.0, 0.0, 0.0, 0.0, 0.0, 0.0, 0.0, 0.0, 0.0, 0.0, 0.0, 0.0, 0.0, 0.0, 0.0, 0.0, 7.46e-05, 0.4536, 7.463e-05, 7.46e-05, 0.5567, 7.464e-05, 0.5567, 0.4536, 7.46e-05, 0.5464, 7.46e-05, 0.4536, 0.5567, 0.4536, 0.5567, 0.5464, 0.0, 0.0, 0.0, 0.0, 0.0, 0.0, 0.0, 0.0, 0.0, 0.0, 0.0, 0.0, 0.0, 0.0, 0.0, 0.0, 0.0, 0.0, 0.0, 0.0, 0.0, 0.0, 0.0, 0.0, 0.0, 0.0, 0.0, 0.0, 0.0, 0.0, 0.0, 0.0, 0.0, 0.0, 0.0, 0.0, 0.0, 0.0, 0.0, 0.0, 0.0, 0.0, 0.0, 0.0, 0.0, 0.0, 0.0, 0.0, 0.0, 0.0, 0.0, 0.0, 0.0, 0.0, 0.0, 0.0, 0.0, 0.0, 0.0, 0.0, 0.0, 0.0, 0.0, 0.0, 0.0, 0.0, 0.0, 0.0, 0.0, 0.0, 0.0, 0.0, 0.06096, 1.0, 2.484e-05, 1.0, 2.468e-05, 0.6903, 0.06096, 0.6903, 0.06096, 2.473e-05, 0.06096, 0.3097, 2.474e-05, 0.3097, 2.491e-05, 2.468e-05, 0.06096, 0.6903, 2.468e-05, 0.6903, 2.474e-05, 0.3097, 0.06096, 0.3097])
me_book1_002.materials.append(mat_book1_material)
me_book1_002.materials.append(mat_book1_side_material)
me_book1_002.use_remesh_fix_poles = True
me_book1_002.use_remesh_preserve_attributes = False
me_book1_002.use_mirror_vertex_groups = False
me_book1_002.update()
me_book2_002 = bpy.data.meshes.new('Book2.002')
me_book2_002.from_pydata([(0.0, -0.22, 0.0), (0.0, 0.0, 0.0), (0.0, 0.0, 0.27), (0.0, -0.22, 0.27), (0.00075, -0.2192, 0.0), (0.00075, 0.0, 0.0), (0.00075, 0.0, 0.27), (0.00075, -0.2192, 0.27), (0.04425, -0.2192, 0.0), (0.04425, 0.0, 0.0), (0.04425, 0.0, 0.27), (0.04425, -0.2192, 0.27), (0.045, -0.22, 0.0), (0.045, 0.0, 0.0), (0.045, 0.0, 0.27), (0.045, -0.22, 0.27), (0.00075, -0.2192, 0.2693), (0.00075, -0.00075, 0.2693), (0.04425, -0.00075, 0.2693), (0.04425, -0.2192, 0.2693), (0.00075, -0.2192, 0.00075), (0.00075, -0.00075, 0.00075), (0.04425, -0.00075, 0.00075), (0.04425, -0.2192, 0.00075)], [], [(0, 3, 2, 1), (4, 5, 6, 7), (8, 11, 10, 9), (12, 13, 14, 15), (0, 12, 15, 3), (4, 7, 11, 8), (3, 15, 11, 7), (0, 4, 8, 12), (0, 1, 5, 4), (8, 9, 13, 12), (3, 7, 6, 2), (11, 15, 14, 10), (1, 2, 6, 5), (9, 10, 14, 13), (16, 19, 18, 17), (20, 21, 22, 23), (17, 18, 22, 21)])
me_book2_002.polygons.foreach_set('material_index', [0, 0, 0, 0, 0, 0, 0, 0, 0, 0, 0, 0, 0, 0, 1, 1, 1])
_uv = me_book2_002.uv_layers.new(name='UVMap')
_uv.uv.foreach_set('vector', [7.46e-05, 0.5464, 0.5567, 0.5464, 0.5567, 0.9999, 7.465e-05, 0.9999, 0.0, 0.0, 0.0, 0.0, 0.0, 0.0, 0.0, 0.0, 0.0, 0.0, 0.0, 0.0, 0.0, 0.0, 0.0, 0.0, 7.46e-05, 0.4536, 7.463e-05, 7.46e-05, 0.5567, 7.464e-05, 0.5567, 0.4536, 7.46e-05, 0.5464, 7.46e-05, 0.4536, 0.5567, 0.4536, 0.5567, 0.5464, 0.0, 0.0, 0.0, 0.0, 0.0, 0.0, 0.0, 0.0, 0.0, 0.0, 0.0, 0.0, 0.0, 0.0, 0.0, 0.0, 0.0, 0.0, 0.0, 0.0, 0.0, 0.0, 0.0, 0.0, 0.0, 0.0, 0.0, 0.0, 0.0, 0.0, 0.0, 0.0, 0.0, 0.0, 0.0, 0.0, 0.0, 0.0, 0.0, 0.0, 0.0, 0.0, 0.0, 0.0, 0.0, 0.0, 0.0, 0.0, 0.0, 0.0, 0.0, 0.0, 0.0, 0.0, 0.0, 0.0, 0.0, 0.0, 0.0, 0.0, 0.0, 0.0, 0.0, 0.0, 0.0, 0.0, 0.0, 0.0, 0.0, 0.0, 0.0, 0.0, 2.483e-05, 2.494e-05, 0.06168, 2.483e-05, 0.06168, 0.3097, 2.484e-05, 0.3097, 2.509e-05, 1.0, 2.508e-05, 0.6903, 0.06168, 0.6903, 0.06168, 1.0, 2.484e-05, 0.3097, 0.06168, 0.3097, 0.06168, 0.6903, 2.508e-05, 0.6903])
me_book2_002.materials.append(mat_book2_material)
me_book2_002.materials.append(mat_book2_side_material)
me_book2_002.use_remesh_fix_poles = True
me_book2_002.use_remesh_preserve_attributes = False
me_book2_002.use_mirror_vertex_groups = False
me_book2_002.update()
me_book3_002 = bpy.data.meshes.new('Book3.002')
me_book3_002.from_pydata([(0.0, -0.22, 0.0), (0.0, 0.0, 0.0), (0.0, 0.0, 0.27), (0.0, -0.22, 0.27), (0.00149, -0.2185, 0.0), (0.00149, 0.0, 0.0), (0.00149, 0.0, 0.27), (0.00149, -0.2185, 0.27), (0.04351, -0.2185, 0.0), (0.04351, 0.0, 0.0), (0.04351, 0.0, 0.27), (0.04351, -0.2185, 0.27), (0.045, -0.22, 0.0), (0.045, 0.0, 0.0), (0.045, 0.0, 0.27), (0.045, -0.22, 0.27), (0.00149, -0.2185, 0.2685), (0.00149, -0.00149, 0.2685), (0.04351, -0.00149, 0.2685), (0.04351, -0.2185, 0.2685), (0.00149, -0.2185, 0.00149), (0.00149, -0.00149, 0.00149), (0.04351, -0.00149, 0.00149), (0.04351, -0.2185, 0.00149)], [], [(0, 3, 2, 1), (4, 5, 6, 7), (8, 11, 10, 9), (12, 13, 14, 15), (0, 12, 15, 3), (4, 7, 11, 8), (3, 15, 11, 7), (0, 4, 8, 12), (0, 1, 5, 4), (8, 9, 13, 12), (3, 7, 6, 2), (11, 15, 14, 10), (1, 2, 6, 5), (9, 10, 14, 13), (16, 19, 18, 17), (20, 21, 22, 23), (17, 18, 22, 21)])
me_book3_002.polygons.foreach_set('material_index', [0, 0, 0, 0, 0, 0, 0, 0, 0, 0, 0, 0, 0, 0, 1, 1, 1])
_uv = me_book3_002.uv_layers.new(name='UVMap')
_uv.uv.foreach_set('vector', [7.46e-05, 0.5464, 0.5567, 0.5464, 0.5567, 0.9999, 7.465e-05, 0.9999, 0.0, 0.0, 0.0, 0.0, 0.0, 0.0, 0.0, 0.0, 0.0, 0.0, 0.0, 0.0, 0.0, 0.0, 0.0, 0.0, 7.46e-05, 0.4536, 7.463e-05, 7.46e-05, 0.5567, 7.464e-05, 0.5567, 0.4536, 7.46e-05, 0.5464, 7.46e-05, 0.4536, 0.5567, 0.4536, 0.5567, 0.5464, 0.0, 0.0, 0.0, 0.0, 0.0, 0.0, 0.0, 0.0, 0.0, 0.0, 0.0, 0.0, 0.0, 0.0, 0.0, 0.0, 0.0, 0.0, 0.0, 0.0, 0.0, 0.0, 0.0, 0.0, 0.0, 0.0, 0.0, 0.0, 0.0, 0.0, 0.0, 0.0, 0.0, 0.0, 0.0, 0.0, 0.0, 0.0, 0.0, 0.0, 0.0, 0.0, 0.0, 0.0, 0.0, 0.0, 0.0, 0.0, 0.0, 0.0, 0.0, 0.0, 0.0, 0.0, 0.0, 0.0, 0.0, 0.0, 0.0, 0.0, 0.0, 0.0, 0.0, 0.0, 0.0, 0.0, 0.0, 0.0, 0.0, 0.0, 0.0, 0.0, 2.467e-05, 2.448e-05, 0.05996, 2.448e-05, 0.05996, 0.3096, 2.457e-05, 0.3096, 2.451e-05, 1.0, 2.448e-05, 0.6904, 0.05996, 0.6904, 0.05996, 1.0, 2.457e-05, 0.3096, 0.05996, 0.3096, 0.05996, 0.6904, 2.448e-05, 0.6904])
me_book3_002.materials.append(mat_book3_material)
me_book3_002.materials.append(mat_book3_side_material)
me_book3_002.use_remesh_fix_poles = True
me_book3_002.use_remesh_preserve_attributes = False
me_book3_002.use_mirror_vertex_groups = False
me_book3_002.update()
me_book4_002 = bpy.data.meshes.new('Book4.002')
me_book4_002.from_pydata([(0.0, -0.22, 0.0), (0.0, 0.0, 0.0), (0.0, 0.0, 0.27), (0.0, -0.22, 0.27), (0.00137, -0.2186, 0.0), (0.00137, 0.0, 0.0), (0.00137, 0.0, 0.27), (0.00137, -0.2186, 0.27), (0.04363, -0.2186, 0.0), (0.04363, 0.0, 0.0), (0.04363, 0.0, 0.27), (0.04363, -0.2186, 0.27), (0.045, -0.22, 0.0), (0.045, 0.0, 0.0), (0.045, 0.0, 0.27), (0.045, -0.22, 0.27), (0.00137, -0.2186, 0.2686), (0.00137, -0.00137, 0.2686), (0.04363, -0.00137, 0.2686), (0.04363, -0.2186, 0.2686), (0.00137, -0.2186, 0.00137), (0.00137, -0.00137, 0.00137), (0.04363, -0.00137, 0.00137), (0.04363, -0.2186, 0.00137)], [], [(0, 3, 2, 1), (4, 5, 6, 7), (8, 11, 10, 9), (12, 13, 14, 15), (0, 12, 15, 3), (4, 7, 11, 8), (3, 15, 11, 7), (0, 4, 8, 12), (0, 1, 5, 4), (8, 9, 13, 12), (3, 7, 6, 2), (11, 15, 14, 10), (1, 2, 6, 5), (9, 10, 14, 13), (16, 19, 18, 17), (20, 21, 22, 23), (17, 18, 22, 21)])
me_book4_002.polygons.foreach_set('material_index', [0, 0, 0, 0, 0, 0, 0, 0, 0, 0, 0, 0, 0, 0, 1, 1, 1])
_uv = me_book4_002.uv_layers.new(name='UVMap')
_uv.uv.foreach_set('vector', [7.46e-05, 0.5464, 0.5567, 0.5464, 0.5567, 0.9999, 7.465e-05, 0.9999, 0.0, 0.0, 0.0, 0.0, 0.0, 0.0, 0.0, 0.0, 0.0, 0.0, 0.0, 0.0, 0.0, 0.0, 0.0, 0.0, 7.46e-05, 0.4536, 7.463e-05, 7.46e-05, 0.5567, 7.464e-05, 0.5567, 0.4536, 7.46e-05, 0.5464, 7.46e-05, 0.4536, 0.5567, 0.4536, 0.5567, 0.5464, 0.0, 0.0, 0.0, 0.0, 0.0, 0.0, 0.0, 0.0, 0.0, 0.0, 0.0, 0.0, 0.0, 0.0, 0.0, 0.0, 0.0, 0.0, 0.0, 0.0, 0.0, 0.0, 0.0, 0.0, 0.0, 0.0, 0.0, 0.0, 0.0, 0.0, 0.0, 0.0, 0.0, 0.0, 0.0, 0.0, 0.0, 0.0, 0.0, 0.0, 0.0, 0.0, 0.0, 0.0, 0.0, 0.0, 0.0, 0.0, 0.0, 0.0, 0.0, 0.0, 0.0, 0.0, 0.0, 0.0, 0.0, 0.0, 0.0, 0.0, 0.0, 0.0, 0.0, 0.0, 0.0, 0.0, 0.0, 0.0, 0.0, 0.0, 0.0, 0.0, 0.06024, 1.0, 2.458e-05, 1.0, 2.46e-05, 0.6904, 0.06024, 0.6904, 0.06024, 2.458e-05, 0.06024, 0.3096, 2.454e-05, 0.3096, 2.455e-05, 2.454e-05, 0.06024, 0.6904, 2.46e-05, 0.6904, 2.454e-05, 0.3096, 0.06024, 0.3096])
me_book4_002.materials.append(mat_book4_material)
me_book4_002.materials.append(mat_book4_side_material)
me_book4_002.use_remesh_fix_poles = True
me_book4_002.use_remesh_preserve_attributes = False
me_book4_002.use_mirror_vertex_groups = False
me_book4_002.update()

# ---- objects
ob_table = bpy.data.objects.new('Table', me_cube_001)
ob_book0 = bpy.data.objects.new('Book0', me_book0)
ob_book1 = bpy.data.objects.new('Book1', me_book1)
ob_book2 = bpy.data.objects.new('Book2', me_book2)
ob_book3 = bpy.data.objects.new('Book3', me_book3)
ob_book4 = bpy.data.objects.new('Book4', me_book4)
ob_book0_001 = bpy.data.objects.new('Book0.001', me_book0_001)
ob_book1_001 = bpy.data.objects.new('Book1.001', me_book1_001)
ob_book2_001 = bpy.data.objects.new('Book2.001', me_book2_001)
ob_book3_001 = bpy.data.objects.new('Book3.001', me_book3_001)
ob_book4_001 = bpy.data.objects.new('Book4.001', me_book4_001)
ob_book0_002 = bpy.data.objects.new('Book0.002', me_book0_002)
ob_book1_002 = bpy.data.objects.new('Book1.002', me_book1_002)
ob_book2_002 = bpy.data.objects.new('Book2.002', me_book2_002)
ob_book3_002 = bpy.data.objects.new('Book3.002', me_book3_002)
ob_book4_002 = bpy.data.objects.new('Book4.002', me_book4_002)

# ---- transforms, parenting, visibility, modifiers, constraints
ob_table.location = (0.0, 0.0, 0.0)
ob_table.scale = (1.591, 0.4744, 0.3471)
ob_table.lineart.crease_threshold = 0.0
_m = ob_table.modifiers.new('Mirror', 'MIRROR')
ob_book0.location = (0.8679, -0.2113, 0.7137)
ob_book0.rotation_euler = (0.0, 0.006283, 0.0)
ob_book0.scale = (1.0, 1.0, 0.9868)
ob_book0.lineart.crease_threshold = 0.0
ob_book1.location = (0.9131, -0.2113, 0.7137)
ob_book1.rotation_euler = (0.0, 0.006283, 0.0)
ob_book1.scale = (1.0, 1.0, 1.138)
ob_book1.lineart.crease_threshold = 0.0
ob_book2.location = (0.9583, -0.2113, 0.7137)
ob_book2.rotation_euler = (0.0, 0.006283, 0.0)
ob_book2.scale = (1.0, 1.0, 1.066)
ob_book2.lineart.crease_threshold = 0.0
ob_book3.location = (1.004, -0.2113, 0.7137)
ob_book3.rotation_euler = (0.0, 0.006283, 0.0)
ob_book3.scale = (1.0, 1.0, 0.9868)
ob_book3.lineart.crease_threshold = 0.0
ob_book4.location = (1.049, -0.2113, 0.7137)
ob_book4.rotation_euler = (0.0, 0.006283, 0.0)
ob_book4.scale = (1.0, 1.0, 1.094)
ob_book4.lineart.crease_threshold = 0.0
ob_book0_001.location = (1.097, -0.2113, 0.7137)
ob_book0_001.rotation_euler = (0.0, 0.006283, 0.0)
ob_book0_001.scale = (1.0, 1.0, 1.029)
ob_book0_001.lineart.crease_threshold = 0.0
ob_book1_001.location = (1.142, -0.2113, 0.7137)
ob_book1_001.rotation_euler = (0.0, 0.006283, 0.0)
ob_book1_001.scale = (1.0, 1.0, 0.8447)
ob_book1_001.lineart.crease_threshold = 0.0
ob_book2_001.location = (1.187, -0.2113, 0.7137)
ob_book2_001.rotation_euler = (0.0, 0.006283, 0.0)
ob_book2_001.scale = (1.0, 1.0, 0.9794)
ob_book2_001.lineart.crease_threshold = 0.0
ob_book3_001.location = (1.232, -0.2113, 0.7137)
ob_book3_001.rotation_euler = (0.0, 0.006283, 0.0)
ob_book3_001.scale = (1.0, 1.0, 0.8447)
ob_book3_001.lineart.crease_threshold = 0.0
ob_book4_001.location = (1.277, -0.2113, 0.7137)
ob_book4_001.rotation_euler = (0.0, 0.006283, 0.0)
ob_book4_001.scale = (1.0, 1.0, 0.9868)
ob_book4_001.lineart.crease_threshold = 0.0
ob_book0_002.location = (1.326, -0.2113, 0.7137)
ob_book0_002.rotation_euler = (0.0, 0.006283, 0.0)
ob_book0_002.scale = (1.084, 1.0, 1.057)
ob_book0_002.lineart.crease_threshold = 0.0
ob_book1_002.location = (1.375, -0.2113, 0.7137)
ob_book1_002.rotation_euler = (0.0, 0.006283, 0.0)
ob_book1_002.scale = (1.084, 1.0, 1.094)
ob_book1_002.lineart.crease_threshold = 0.0
ob_book2_002.location = (1.423, -0.2113, 0.7137)
ob_book2_002.rotation_euler = (0.0, 0.006283, 0.0)
ob_book2_002.scale = (1.084, 1.0, 0.9794)
ob_book2_002.lineart.crease_threshold = 0.0
ob_book3_002.location = (1.472, -0.2113, 0.7137)
ob_book3_002.rotation_euler = (0.0, 0.006283, 0.0)
ob_book3_002.scale = (1.084, 1.0, 0.9868)
ob_book3_002.lineart.crease_threshold = 0.0
ob_book4_002.location = (1.521, -0.2113, 0.7137)
ob_book4_002.rotation_euler = (0.0, 0.006283, 0.0)
ob_book4_002.scale = (1.084, 1.0, 1.029)
ob_book4_002.lineart.crease_threshold = 0.0

# ---- collection membership
col_collection.objects.link(ob_table)
col_books.objects.link(ob_book0)
col_books.objects.link(ob_book1)
col_books.objects.link(ob_book2)
col_books.objects.link(ob_book3)
col_books.objects.link(ob_book4)
col_books.objects.link(ob_book0_001)
col_books.objects.link(ob_book1_001)
col_books.objects.link(ob_book2_001)
col_books.objects.link(ob_book3_001)
col_books.objects.link(ob_book4_001)
col_books.objects.link(ob_book0_002)
col_books.objects.link(ob_book1_002)
col_books.objects.link(ob_book2_002)
col_books.objects.link(ob_book3_002)
col_books.objects.link(ob_book4_002)

# ---- scene / render settings (as saved in the file)
scene.frame_start = 1; scene.frame_end = 250; scene.frame_set(25)
scene.render.engine = 'BLENDER_EEVEE_NEXT'
scene.cycles.use_denoising = False
scene.cycles.samples = 128
scene.cycles.sampling_pattern = 'TABULATED_SOBOL'
scene.cycles.use_adaptive_sampling = False
scene.cycles.use_light_tree = False
scene.view_settings.view_transform = 'Filmic'
bpy.context.view_layer.update()

# ---- added for rendering (the .blend has no active camera and no usable light): camera, sun
cam_auto = bpy.data.cameras.new('AutoCamera')
cam_auto.lens = 50.0
cam_auto.sensor_width = 36.0
cam_auto.clip_end = 1000.0
ob_auto_camera = bpy.data.objects.new('AutoCamera', cam_auto)
scene.collection.objects.link(ob_auto_camera)
ob_auto_camera.location = (3.51739, -4.71335, 3.69464)
ob_auto_camera.rotation_euler = (1.09748, -7.21219e-08, 0.694738)
scene.camera = ob_auto_camera
light_auto_sun = bpy.data.lights.new('AutoSun', 'SUN')
light_auto_sun.energy = 3.0
light_auto_sun.angle = 0.0523599
ob_auto_sun = bpy.data.objects.new('AutoSun', light_auto_sun)
scene.collection.objects.link(ob_auto_sun)
ob_auto_sun.rotation_euler = (0.872665, 0.174533, 0.523599)
bpy.context.view_layer.update()
